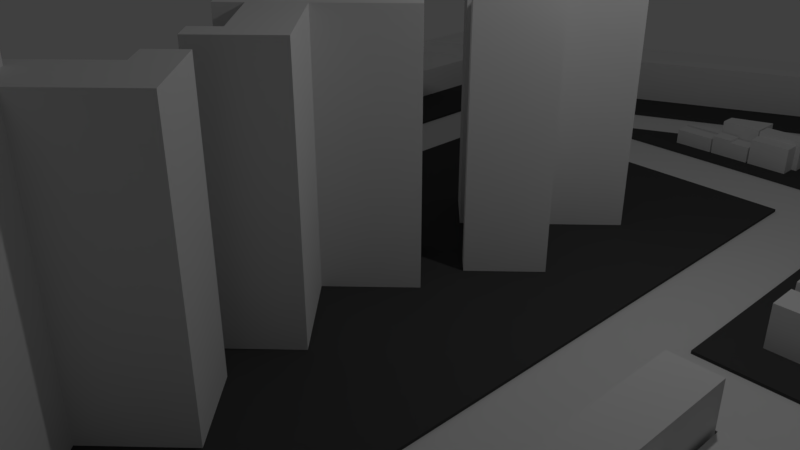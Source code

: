 # Source: street_layout2.blend  (saved by Blender 2.79.0; exported with 4.5.12 LTS)
import bpy
from mathutils import Matrix  # noqa: F401  (used for matrix-valued properties, if any)

bpy.ops.wm.read_factory_settings(use_empty=True)
scene = bpy.context.scene
scene.name = 'Scene'

# ---- collections
col_collection_1 = bpy.data.collections.new('Collection 1'); scene.collection.children.link(col_collection_1)

# ---- materials (node trees are filled in below, after node groups)
mat_material_001 = bpy.data.materials.new('Material.001')
mat_material_001.alpha_threshold = 0.0
mat_material_001.use_transparent_shadow = False
mat_material_001.diffuse_color = (0.06998, 0.06998, 0.06998, 1.0)
mat_material_001.roughness = 0.5
mat_material_002 = bpy.data.materials.new('Material.002')
mat_material_002.alpha_threshold = 0.0
mat_material_002.use_transparent_shadow = False
mat_material_002.diffuse_color = (0.06998, 0.06998, 0.06998, 1.0)
mat_material_002.roughness = 0.5
mat_material_003 = bpy.data.materials.new('Material.003')
mat_material_003.alpha_threshold = 0.0
mat_material_003.use_transparent_shadow = False
mat_material_003.diffuse_color = (0.06998, 0.06998, 0.06998, 1.0)
mat_material_003.roughness = 0.5
mat_material_004 = bpy.data.materials.new('Material.004')
mat_material_004.alpha_threshold = 0.0
mat_material_004.use_transparent_shadow = False
mat_material_004.diffuse_color = (0.06998, 0.06998, 0.06998, 1.0)
mat_material_004.roughness = 0.5
mat_material_005 = bpy.data.materials.new('Material.005')
mat_material_005.alpha_threshold = 0.0
mat_material_005.use_transparent_shadow = False
mat_material_005.diffuse_color = (0.06998, 0.06998, 0.06998, 1.0)
mat_material_005.roughness = 0.5
mat_material_006 = bpy.data.materials.new('Material.006')
mat_material_006.alpha_threshold = 0.0
mat_material_006.use_transparent_shadow = False
mat_material_006.diffuse_color = (0.06998, 0.06998, 0.06998, 1.0)
mat_material_006.roughness = 0.5
mat_material_007 = bpy.data.materials.new('Material.007')
mat_material_007.alpha_threshold = 0.0
mat_material_007.use_transparent_shadow = False
mat_material_007.diffuse_color = (0.06998, 0.06998, 0.06998, 1.0)
mat_material_007.roughness = 0.5
mat_material_008 = bpy.data.materials.new('Material.008')
mat_material_008.alpha_threshold = 0.0
mat_material_008.use_transparent_shadow = False
mat_material_008.diffuse_color = (0.06998, 0.06998, 0.06998, 1.0)
mat_material_008.roughness = 0.5
mat_material_009 = bpy.data.materials.new('Material.009')
mat_material_009.alpha_threshold = 0.0
mat_material_009.use_transparent_shadow = False
mat_material_009.diffuse_color = (0.06998, 0.06998, 0.06998, 1.0)
mat_material_009.roughness = 0.5
mat_material = bpy.data.materials.new('Material')
mat_material.alpha_threshold = 0.0
mat_material.use_transparent_shadow = False
mat_material.roughness = 0.5
mat_material.line_color = (0.0, 0.0, 0.0, 1.0)
mat_material_013 = bpy.data.materials.new('Material.013')
mat_material_013.alpha_threshold = 0.0
mat_material_013.use_transparent_shadow = False
mat_material_013.diffuse_color = (0.06998, 0.06998, 0.06998, 1.0)
mat_material_013.roughness = 0.5
mat_material_015 = bpy.data.materials.new('Material.015')
mat_material_015.alpha_threshold = 0.0
mat_material_015.use_transparent_shadow = False
mat_material_015.diffuse_color = (0.06998, 0.06998, 0.06998, 1.0)
mat_material_015.roughness = 0.5
mat_material_017 = bpy.data.materials.new('Material.017')
mat_material_017.alpha_threshold = 0.0
mat_material_017.use_transparent_shadow = False
mat_material_017.roughness = 0.5

# ---- material node trees

# ---- world
world_world = bpy.data.worlds.new('World'); scene.world = world_world
world_world.color = (0.05088, 0.05088, 0.05088)
world_world.use_sun_shadow = False
world_world.sun_shadow_jitter_overblur = 0.0
world_world.cycles.sampling_method = 'MANUAL'

# ---- cameras
cam_camera = bpy.data.cameras.new('Camera')
cam_camera.clip_end = 100.0
cam_camera.lens = 35.0
cam_camera.sensor_width = 32.0
cam_camera.sensor_height = 18.0
cam_camera.ortho_scale = 7.314
cam_camera.dof.focus_distance = 0.0
cam_camera.dof.aperture_fstop = 128.0

# ---- lights
light_lamp = bpy.data.lights.new('Lamp', 'POINT')
light_lamp.transmission_factor = 0.0
light_lamp.cutoff_distance = 30.0
light_lamp.energy = 100.0
light_lamp.shadow_buffer_clip_start = 1.001
light_lamp.shadow_soft_size = 0.1
light_lamp.shadow_maximum_resolution = 0.006
light_lamp.use_absolute_resolution = True

# ---- meshes
me_cube_027 = bpy.data.meshes.new('Cube.027')
me_cube_027.from_pydata([(0.0, -1.0, -1.0), (0.0, -1.0, 0.0), (0.0, 1.0, -1.0), (0.0, 1.0, 0.0), (1.0, -1.0, -1.0), (1.0, -1.0, 0.0), (1.0, 1.0, -1.0), (1.0, 1.0, 0.0)], [], [(0, 1, 3, 2), (2, 3, 7, 6), (6, 7, 5, 4), (4, 5, 1, 0), (2, 6, 4, 0), (7, 3, 1, 5)])
me_cube_027.use_remesh_preserve_volume = False
me_cube_027.use_remesh_preserve_attributes = False
me_cube_027.use_mirror_vertex_groups = False
me_cube_027.update()
me_cube_001 = bpy.data.meshes.new('Cube.001')
me_cube_001.from_pydata([(-1.0, -1.0, -1.0), (-1.0, -1.0, 1.0), (-1.0, 1.0, -1.0), (-1.0, 1.0, 1.0), (1.0, -1.0, -1.0), (1.0, -1.0, 1.0), (1.0, 1.0, -1.0), (1.0, 1.0, 1.0)], [], [(0, 1, 3, 2), (2, 3, 7, 6), (6, 7, 5, 4), (4, 5, 1, 0), (2, 6, 4, 0), (7, 3, 1, 5)])
me_cube_001.materials.append(mat_material_001)
me_cube_001.use_remesh_preserve_volume = False
me_cube_001.use_remesh_preserve_attributes = False
me_cube_001.use_mirror_vertex_groups = False
me_cube_001.update()
me_plane = bpy.data.meshes.new('Plane')
me_plane.from_pydata([(-1.0, -1.0, 0.0), (1.0, -1.0, 0.0), (-1.0, 0.5801, 0.0), (1.0, 1.0, 0.0)], [], [(0, 1, 3, 2)])
me_plane.use_remesh_preserve_volume = False
me_plane.use_remesh_preserve_attributes = False
me_plane.use_mirror_vertex_groups = False
me_plane.update()
me_cube_002 = bpy.data.meshes.new('Cube.002')
me_cube_002.from_pydata([(-1.0, -1.0, -1.0), (-1.0, -1.0, 1.0), (-1.0, 1.0, -1.0), (-1.0, 1.0, 1.0), (1.0, -1.0, -1.0), (1.0, -1.0, 1.0), (1.0, 1.0, -1.0), (1.0, 1.0, 1.0)], [], [(0, 1, 3, 2), (2, 3, 7, 6), (6, 7, 5, 4), (4, 5, 1, 0), (2, 6, 4, 0), (7, 3, 1, 5)])
me_cube_002.materials.append(mat_material_002)
me_cube_002.use_remesh_preserve_volume = False
me_cube_002.use_remesh_preserve_attributes = False
me_cube_002.use_mirror_vertex_groups = False
me_cube_002.update()
me_cube_003 = bpy.data.meshes.new('Cube.003')
me_cube_003.from_pydata([(-1.0, -2.5, -1.0), (-1.0, -2.5, 1.0), (-1.0, 1.0, -1.0), (-1.0, 1.0, 1.0), (1.0, -2.5, -1.0), (1.0, -2.5, 1.0), (1.0, 1.0, -1.0), (1.0, 1.0, 1.0)], [], [(0, 1, 3, 2), (2, 3, 7, 6), (6, 7, 5, 4), (4, 5, 1, 0), (2, 6, 4, 0), (7, 3, 1, 5)])
me_cube_003.materials.append(mat_material_003)
me_cube_003.use_remesh_preserve_volume = False
me_cube_003.use_remesh_preserve_attributes = False
me_cube_003.use_mirror_vertex_groups = False
me_cube_003.update()
me_cube_004 = bpy.data.meshes.new('Cube.004')
me_cube_004.from_pydata([(-1.0, -1.0, -1.0), (-1.0, -1.0, 1.0), (-1.0, 0.2006, -1.0), (-1.0, 0.2006, 1.0), (1.0, -1.0, -1.0), (1.0, -1.0, 1.0), (1.0, 0.7006, -1.0), (1.0, 0.7006, 1.0)], [], [(0, 1, 3, 2), (2, 3, 7, 6), (6, 7, 5, 4), (4, 5, 1, 0), (2, 6, 4, 0), (7, 3, 1, 5)])
me_cube_004.materials.append(mat_material_004)
me_cube_004.use_remesh_preserve_volume = False
me_cube_004.use_remesh_preserve_attributes = False
me_cube_004.use_mirror_vertex_groups = False
me_cube_004.update()
me_cube_005 = bpy.data.meshes.new('Cube.005')
me_cube_005.from_pydata([(-1.0, -1.0, -1.0), (-1.0, -1.0, 1.0), (-1.0, 0.9224, -1.0), (-1.0, 0.9224, 1.0), (1.0, -1.0, -1.0), (1.0, -1.0, 1.0), (1.0, 0.9224, -1.0), (1.0, 0.9224, 1.0)], [], [(0, 1, 3, 2), (2, 3, 7, 6), (6, 7, 5, 4), (4, 5, 1, 0), (2, 6, 4, 0), (7, 3, 1, 5)])
me_cube_005.materials.append(mat_material_005)
me_cube_005.use_remesh_preserve_volume = False
me_cube_005.use_remesh_preserve_attributes = False
me_cube_005.use_mirror_vertex_groups = False
me_cube_005.update()
me_cube_006 = bpy.data.meshes.new('Cube.006')
me_cube_006.from_pydata([(-3.0, -1.0, -1.0), (-3.0, -1.0, 1.0), (1.0, -1.0, -1.0), (1.0, -1.0, 1.0), (1.0, 0.0, -1.0), (1.0, 0.0, 1.0)], [], [(4, 5, 3, 2), (2, 3, 1, 0), (0, 4, 2), (5, 1, 3), (1, 5, 4, 0)])
me_cube_006.materials.append(mat_material_006)
me_cube_006.use_remesh_preserve_volume = False
me_cube_006.use_remesh_preserve_attributes = False
me_cube_006.use_mirror_vertex_groups = False
me_cube_006.update()
me_cube_007 = bpy.data.meshes.new('Cube.007')
me_cube_007.from_pydata([(-1.0, -1.0, -1.0), (-1.0, -1.0, 1.0), (-1.0, 1.0, -1.0), (-1.0, 1.0, 1.0), (1.5, -1.0, -1.0), (1.5, -1.0, 1.0), (1.5, 1.0, -1.0), (1.5, 1.0, 1.0)], [], [(0, 1, 3, 2), (2, 3, 7, 6), (6, 7, 5, 4), (4, 5, 1, 0), (2, 6, 4, 0), (7, 3, 1, 5)])
me_cube_007.materials.append(mat_material_007)
me_cube_007.use_remesh_preserve_volume = False
me_cube_007.use_remesh_preserve_attributes = False
me_cube_007.use_mirror_vertex_groups = False
me_cube_007.update()
me_cube_008 = bpy.data.meshes.new('Cube.008')
me_cube_008.from_pydata([(-1.0, -1.0, -1.0), (-1.0, -1.0, 1.0), (-1.0, 1.0, -1.0), (-1.0, 1.0, 1.0), (1.0, -1.0, -1.0), (1.0, -1.0, 1.0), (1.0, 1.0, -1.0), (1.0, 1.0, 1.0)], [], [(0, 1, 3, 2), (2, 3, 7, 6), (6, 7, 5, 4), (4, 5, 1, 0), (2, 6, 4, 0), (7, 3, 1, 5)])
me_cube_008.materials.append(mat_material_008)
me_cube_008.use_remesh_preserve_volume = False
me_cube_008.use_remesh_preserve_attributes = False
me_cube_008.use_mirror_vertex_groups = False
me_cube_008.update()
me_cube_009 = bpy.data.meshes.new('Cube.009')
me_cube_009.from_pydata([(-1.0, -1.0, -1.0), (-1.0, -1.0, 1.0), (-1.0, 1.0, -1.0), (-1.0, 1.0, 1.0), (1.0, -1.0, -1.0), (1.0, -1.0, 1.0), (1.0, 1.0, -1.0), (1.0, 1.0, 1.0)], [], [(0, 1, 3, 2), (2, 3, 7, 6), (6, 7, 5, 4), (4, 5, 1, 0), (2, 6, 4, 0), (7, 3, 1, 5)])
me_cube_009.materials.append(mat_material_009)
me_cube_009.use_remesh_preserve_volume = False
me_cube_009.use_remesh_preserve_attributes = False
me_cube_009.use_mirror_vertex_groups = False
me_cube_009.update()
me_cube_010 = bpy.data.meshes.new('Cube.010')
me_cube_010.from_pydata([(-1.0, -0.6408, -20.4), (-1.0, -0.6408, 1.0), (-1.0, 0.7989, -20.4), (-1.0, 0.7989, 1.0), (0.08, -0.6408, -20.4), (0.08, -0.6408, 1.0), (0.08, 0.7989, -20.4), (0.08, 0.7989, 1.0)], [], [(0, 1, 3, 2), (2, 3, 7, 6), (6, 7, 5, 4), (4, 5, 1, 0), (2, 6, 4, 0), (7, 3, 1, 5)])
me_cube_010.materials.append(mat_material)
me_cube_010.use_remesh_preserve_volume = False
me_cube_010.use_remesh_preserve_attributes = False
me_cube_010.use_mirror_vertex_groups = False
me_cube_010.update()
me_cube_012 = bpy.data.meshes.new('Cube.012')
me_cube_012.from_pydata([(-1.0, -0.7605, -1.0), (-1.0, -0.7605, 1.0), (-6.829, 0.6762, -1.0), (-6.829, 0.6762, 1.0), (1.0, -0.7605, -1.0), (1.0, -0.7605, 1.0), (-4.829, 0.6762, -1.0), (-4.829, 0.6762, 1.0)], [], [(0, 1, 3, 2), (2, 3, 7, 6), (6, 7, 5, 4), (4, 5, 1, 0), (2, 6, 4, 0), (7, 3, 1, 5)])
me_cube_012.materials.append(mat_material_005)
me_cube_012.use_remesh_preserve_volume = False
me_cube_012.use_remesh_preserve_attributes = False
me_cube_012.use_mirror_vertex_groups = False
me_cube_012.update()
me_cube_013 = bpy.data.meshes.new('Cube.013')
me_cube_013.from_pydata([(-1.0, -0.9339, -1.0), (-1.0, -0.9339, 1.0), (-1.0, 0.3613, -1.0), (-1.0, 0.3613, 1.0), (1.0, -0.9339, -1.0), (1.0, -0.9339, 1.0), (1.0, 0.4303, -1.0), (1.0, 0.4303, 1.0)], [], [(0, 1, 3, 2), (2, 3, 7, 6), (6, 7, 5, 4), (4, 5, 1, 0), (2, 6, 4, 0), (7, 3, 1, 5)])
me_cube_013.materials.append(mat_material_013)
me_cube_013.use_remesh_preserve_volume = False
me_cube_013.use_remesh_preserve_attributes = False
me_cube_013.use_mirror_vertex_groups = False
me_cube_013.update()
me_cube_028 = bpy.data.meshes.new('Cube.028')
me_cube_028.from_pydata([(0.0, -1.0, -1.0), (0.0, -1.0, 0.0), (0.0, 1.0, -1.0), (0.0, 1.0, 0.0), (1.0, -1.0, -1.0), (1.0, -1.0, 0.0), (1.0, 1.0, -1.0), (1.0, 1.0, 0.0)], [], [(0, 1, 3, 2), (2, 3, 7, 6), (6, 7, 5, 4), (4, 5, 1, 0), (2, 6, 4, 0), (7, 3, 1, 5)])
me_cube_028.use_remesh_preserve_volume = False
me_cube_028.use_remesh_preserve_attributes = False
me_cube_028.use_mirror_vertex_groups = False
me_cube_028.update()
me_cube_029 = bpy.data.meshes.new('Cube.029')
me_cube_029.from_pydata([(0.0, -1.0, -1.0), (0.0, -1.0, 0.0), (0.0, 1.0, -1.0), (0.0, 1.0, 0.0), (1.0, -1.0, -1.0), (1.0, -1.0, 0.0), (1.0, 1.0, -1.0), (1.0, 1.0, 0.0)], [], [(0, 1, 3, 2), (2, 3, 7, 6), (6, 7, 5, 4), (4, 5, 1, 0), (2, 6, 4, 0), (7, 3, 1, 5)])
me_cube_029.use_remesh_preserve_volume = False
me_cube_029.use_remesh_preserve_attributes = False
me_cube_029.use_mirror_vertex_groups = False
me_cube_029.update()
me_cube_030 = bpy.data.meshes.new('Cube.030')
me_cube_030.from_pydata([(0.0, -1.0, -1.0), (0.0, -1.0, 0.0), (0.0, 1.0, -1.0), (0.0, 1.0, 0.0), (1.0, -1.0, -1.0), (1.0, -1.0, 0.0), (1.0, 1.0, -1.0), (1.0, 1.0, 0.0)], [], [(0, 1, 3, 2), (2, 3, 7, 6), (6, 7, 5, 4), (4, 5, 1, 0), (2, 6, 4, 0), (7, 3, 1, 5)])
me_cube_030.use_remesh_preserve_volume = False
me_cube_030.use_remesh_preserve_attributes = False
me_cube_030.use_mirror_vertex_groups = False
me_cube_030.update()
me_cube_031 = bpy.data.meshes.new('Cube.031')
me_cube_031.from_pydata([(0.0, -1.0, -1.0), (0.0, -1.0, 0.0), (0.0, 1.0, -1.0), (0.0, 1.0, 0.0), (1.0, -1.0, -1.0), (1.0, -1.0, 0.0), (1.0, 1.0, -1.0), (1.0, 1.0, 0.0)], [], [(0, 1, 3, 2), (2, 3, 7, 6), (6, 7, 5, 4), (4, 5, 1, 0), (2, 6, 4, 0), (7, 3, 1, 5)])
me_cube_031.use_remesh_preserve_volume = False
me_cube_031.use_remesh_preserve_attributes = False
me_cube_031.use_mirror_vertex_groups = False
me_cube_031.update()
me_cube_032 = bpy.data.meshes.new('Cube.032')
me_cube_032.from_pydata([(0.0, -1.0, -1.0), (0.0, -1.0, 0.0), (0.0, 1.0, -1.0), (0.0, 1.0, 0.0), (1.0, -1.0, -1.0), (1.0, -1.0, 0.0), (1.0, 1.0, -1.0), (1.0, 1.0, 0.0)], [], [(0, 1, 3, 2), (2, 3, 7, 6), (6, 7, 5, 4), (4, 5, 1, 0), (2, 6, 4, 0), (7, 3, 1, 5)])
me_cube_032.use_remesh_preserve_volume = False
me_cube_032.use_remesh_preserve_attributes = False
me_cube_032.use_mirror_vertex_groups = False
me_cube_032.update()
me_cube_033 = bpy.data.meshes.new('Cube.033')
me_cube_033.from_pydata([(0.0, -1.0, -1.0), (0.0, -1.0, 0.0), (0.0, 1.0, -1.0), (0.0, 1.0, 0.0), (1.0, -1.0, -1.0), (1.0, -1.0, 0.0), (1.0, 1.0, -1.0), (1.0, 1.0, 0.0)], [], [(0, 1, 3, 2), (2, 3, 7, 6), (6, 7, 5, 4), (4, 5, 1, 0), (2, 6, 4, 0), (7, 3, 1, 5)])
me_cube_033.use_remesh_preserve_volume = False
me_cube_033.use_remesh_preserve_attributes = False
me_cube_033.use_mirror_vertex_groups = False
me_cube_033.update()
me_cube_034 = bpy.data.meshes.new('Cube.034')
me_cube_034.from_pydata([(0.0, -1.0, -1.0), (0.0, -1.0, 0.0), (0.0, 1.0, -1.0), (0.0, 1.0, 0.0), (1.0, -1.0, -1.0), (1.0, -1.0, 0.0), (1.0, 1.0, -1.0), (1.0, 1.0, 0.0)], [], [(0, 1, 3, 2), (2, 3, 7, 6), (6, 7, 5, 4), (4, 5, 1, 0), (2, 6, 4, 0), (7, 3, 1, 5)])
me_cube_034.use_remesh_preserve_volume = False
me_cube_034.use_remesh_preserve_attributes = False
me_cube_034.use_mirror_vertex_groups = False
me_cube_034.update()
me_cube_035 = bpy.data.meshes.new('Cube.035')
me_cube_035.from_pydata([(0.0, -1.0, -1.0), (0.0, -1.0, 0.0), (0.0, 1.0, -1.0), (0.0, 1.0, 0.0), (1.0, -1.0, -1.0), (1.0, -1.0, 0.0), (1.0, 1.0, -1.0), (1.0, 1.0, 0.0)], [], [(0, 1, 3, 2), (2, 3, 7, 6), (6, 7, 5, 4), (4, 5, 1, 0), (2, 6, 4, 0), (7, 3, 1, 5)])
me_cube_035.use_remesh_preserve_volume = False
me_cube_035.use_remesh_preserve_attributes = False
me_cube_035.use_mirror_vertex_groups = False
me_cube_035.update()
me_cube_036 = bpy.data.meshes.new('Cube.036')
me_cube_036.from_pydata([(0.0, -1.0, -1.0), (0.0, -1.0, 0.0), (0.0, 1.0, -1.0), (0.0, 1.0, 0.0), (1.0, -1.0, -1.0), (1.0, -1.0, 0.0), (1.0, 1.0, -1.0), (1.0, 1.0, 0.0)], [], [(0, 1, 3, 2), (2, 3, 7, 6), (6, 7, 5, 4), (4, 5, 1, 0), (2, 6, 4, 0), (7, 3, 1, 5)])
me_cube_036.use_remesh_preserve_volume = False
me_cube_036.use_remesh_preserve_attributes = False
me_cube_036.use_mirror_vertex_groups = False
me_cube_036.update()
me_cube_037 = bpy.data.meshes.new('Cube.037')
me_cube_037.from_pydata([(0.0, -1.0, -1.0), (0.0, -1.0, 0.0), (0.0, 1.0, -1.0), (0.0, 1.0, 0.0), (1.0, -1.0, -1.0), (1.0, -1.0, 0.0), (1.0, 1.0, -1.0), (1.0, 1.0, 0.0)], [], [(0, 1, 3, 2), (2, 3, 7, 6), (6, 7, 5, 4), (4, 5, 1, 0), (2, 6, 4, 0), (7, 3, 1, 5)])
me_cube_037.use_remesh_preserve_volume = False
me_cube_037.use_remesh_preserve_attributes = False
me_cube_037.use_mirror_vertex_groups = False
me_cube_037.update()
me_cube_038 = bpy.data.meshes.new('Cube.038')
me_cube_038.from_pydata([(0.0, -1.0, -1.0), (0.0, -1.0, 0.0), (0.0, 1.0, -1.0), (0.0, 1.0, 0.0), (1.0, -1.0, -1.0), (1.0, -1.0, 0.0), (1.0, 1.0, -1.0), (1.0, 1.0, 0.0)], [], [(0, 1, 3, 2), (2, 3, 7, 6), (6, 7, 5, 4), (4, 5, 1, 0), (2, 6, 4, 0), (7, 3, 1, 5)])
me_cube_038.use_remesh_preserve_volume = False
me_cube_038.use_remesh_preserve_attributes = False
me_cube_038.use_mirror_vertex_groups = False
me_cube_038.update()
me_cube_039 = bpy.data.meshes.new('Cube.039')
me_cube_039.from_pydata([(0.0, -1.0, -1.0), (0.0, -1.0, 0.0), (0.0, 1.0, -1.0), (0.0, 1.0, 0.0), (1.0, -1.0, -1.0), (1.0, -1.0, 0.0), (1.0, 1.0, -1.0), (1.0, 1.0, 0.0)], [], [(0, 1, 3, 2), (2, 3, 7, 6), (6, 7, 5, 4), (4, 5, 1, 0), (2, 6, 4, 0), (7, 3, 1, 5)])
me_cube_039.use_remesh_preserve_volume = False
me_cube_039.use_remesh_preserve_attributes = False
me_cube_039.use_mirror_vertex_groups = False
me_cube_039.update()
me_cube_040 = bpy.data.meshes.new('Cube.040')
me_cube_040.from_pydata([(0.0, -1.0, -1.0), (0.0, -1.0, 0.0), (0.0, 1.0, -1.0), (0.0, 1.0, 0.0), (1.0, -1.0, -1.0), (1.0, -1.0, 0.0), (1.0, 1.0, -1.0), (1.0, 1.0, 0.0)], [], [(0, 1, 3, 2), (2, 3, 7, 6), (6, 7, 5, 4), (4, 5, 1, 0), (2, 6, 4, 0), (7, 3, 1, 5)])
me_cube_040.use_remesh_preserve_volume = False
me_cube_040.use_remesh_preserve_attributes = False
me_cube_040.use_mirror_vertex_groups = False
me_cube_040.update()
me_cube_011 = bpy.data.meshes.new('Cube.011')
me_cube_011.from_pydata([(0.0, -1.0, -1.0), (0.0, -1.0, 0.0), (0.0, 1.0, -1.0), (0.0, 1.0, 0.0), (1.0, -1.0, -1.0), (1.0, -1.0, 0.0), (1.0, 1.0, -1.0), (1.0, 1.0, 0.0), (0.0, 0.0, 0.0), (0.5, 1.0, 0.0), (1.0, 0.0, 0.0), (0.5, -1.0, 0.0), (0.5, 0.0, 0.0), (0.0, 0.0, 0.9648), (0.0, 1.0, 0.9648), (0.5, -1.0, 0.9648), (0.0, -1.0, 0.9648), (0.5, 1.0, 0.9648), (0.5, 0.0, 0.9648), (0.5, 1.0, 0.9648), (1.0, 1.0, 0.9648), (1.0, 0.0, 0.9648), (0.5, 0.0, 0.9648)], [], [(0, 1, 8, 3, 2), (2, 3, 9, 7, 6), (6, 7, 10, 5, 4), (4, 5, 11, 1, 0), (2, 6, 4, 0), (8, 1, 16, 13), (10, 12, 11, 5), (12, 10, 21, 22), (11, 12, 18, 15), (18, 13, 16, 15), (17, 14, 13, 18), (12, 9, 17, 18), (3, 8, 13, 14), (9, 3, 14, 17), (1, 11, 15, 16), (20, 19, 22, 21), (7, 9, 19, 20), (10, 7, 20, 21), (9, 12, 22, 19)])
me_cube_011.use_remesh_preserve_volume = False
me_cube_011.use_remesh_preserve_attributes = False
me_cube_011.use_mirror_vertex_groups = False
me_cube_011.update()
me_cube_015 = bpy.data.meshes.new('Cube.015')
me_cube_015.from_pydata([(0.0, -1.0, -1.0), (0.0, -1.0, 0.0), (0.0, 1.0, -1.0), (0.0, 1.0, 0.0), (1.0, -1.0, -1.0), (1.0, -1.0, 0.0), (1.0, 1.0, -1.0), (1.0, 1.0, 0.0)], [], [(0, 1, 3, 2), (2, 3, 7, 6), (6, 7, 5, 4), (4, 5, 1, 0), (2, 6, 4, 0), (7, 3, 1, 5)])
me_cube_015.use_remesh_preserve_volume = False
me_cube_015.use_remesh_preserve_attributes = False
me_cube_015.use_mirror_vertex_groups = False
me_cube_015.update()
me_cube_016 = bpy.data.meshes.new('Cube.016')
me_cube_016.from_pydata([(0.0, 0.2506, -1.0), (0.0, 0.2506, 0.0), (0.0, 1.0, -1.0), (0.0, 1.0, 0.0), (1.0, 0.2506, -1.0), (1.0, 0.2506, 0.0), (1.0, 1.0, -1.0), (1.0, 1.0, 0.0)], [], [(0, 1, 3, 2), (2, 3, 7, 6), (6, 7, 5, 4), (4, 5, 1, 0), (2, 6, 4, 0), (7, 3, 1, 5)])
me_cube_016.use_remesh_preserve_volume = False
me_cube_016.use_remesh_preserve_attributes = False
me_cube_016.use_mirror_vertex_groups = False
me_cube_016.update()
me_cube_017 = bpy.data.meshes.new('Cube.017')
me_cube_017.from_pydata([(0.0, 0.2584, -1.0), (0.0, 0.2584, 0.3585), (0.0, 1.0, -1.0), (0.0, 1.0, 0.3585), (1.0, 0.2584, -1.0), (1.0, 0.2584, 0.3585), (1.0, 1.0, -1.0), (1.0, 1.0, 0.3585)], [], [(0, 1, 3, 2), (2, 3, 7, 6), (6, 7, 5, 4), (4, 5, 1, 0), (2, 6, 4, 0), (7, 3, 1, 5)])
me_cube_017.use_remesh_preserve_volume = False
me_cube_017.use_remesh_preserve_attributes = False
me_cube_017.use_mirror_vertex_groups = False
me_cube_017.update()
me_cube_018 = bpy.data.meshes.new('Cube.018')
me_cube_018.from_pydata([(0.0, -1.0, -1.0), (0.0, -1.0, 0.0), (0.0, 0.5437, -1.0), (0.0, 0.5437, 0.0), (1.0, -1.0, -1.0), (1.0, -1.0, 0.0), (1.0, 0.5437, -1.0), (1.0, 0.5437, 0.0)], [], [(0, 1, 3, 2), (2, 3, 7, 6), (6, 7, 5, 4), (4, 5, 1, 0), (2, 6, 4, 0), (7, 3, 1, 5)])
me_cube_018.use_remesh_preserve_volume = False
me_cube_018.use_remesh_preserve_attributes = False
me_cube_018.use_mirror_vertex_groups = False
me_cube_018.update()
me_cube_019 = bpy.data.meshes.new('Cube.019')
me_cube_019.from_pydata([(0.3197, -0.9362, -1.0), (0.3197, -0.9362, -0.09739), (0.3197, 1.0, -1.0), (0.3197, 1.0, -0.09739), (1.0, -0.9362, -1.0), (1.0, -0.9362, -0.09739), (1.0, 1.0, -1.0), (1.0, 1.0, -0.09739)], [], [(0, 1, 3, 2), (2, 3, 7, 6), (6, 7, 5, 4), (4, 5, 1, 0), (2, 6, 4, 0), (7, 3, 1, 5)])
me_cube_019.use_remesh_preserve_volume = False
me_cube_019.use_remesh_preserve_attributes = False
me_cube_019.use_mirror_vertex_groups = False
me_cube_019.update()
me_cube_041 = bpy.data.meshes.new('Cube.041')
me_cube_041.from_pydata([(0.0, -1.0, -1.0), (0.0, -1.0, 0.2002), (0.0, 1.0, -1.0), (0.0, 1.0, 0.2002), (1.0, -1.0, -1.0), (1.0, -1.0, 0.2002), (1.0, 1.0, -1.0), (1.0, 1.0, 0.2002)], [], [(0, 1, 3, 2), (2, 3, 7, 6), (6, 7, 5, 4), (4, 5, 1, 0), (2, 6, 4, 0), (7, 3, 1, 5)])
me_cube_041.use_remesh_preserve_volume = False
me_cube_041.use_remesh_preserve_attributes = False
me_cube_041.use_mirror_vertex_groups = False
me_cube_041.update()
me_cube_020 = bpy.data.meshes.new('Cube.020')
me_cube_020.from_pydata([(0.0, -1.0, -1.0), (0.0, -1.0, 0.0), (0.0, 1.0, -1.0), (0.0, 1.0, 0.0), (1.0, -1.0, -1.0), (1.0, -1.0, 0.0), (1.0, 1.0, -1.0), (1.0, 1.0, 0.0)], [], [(0, 1, 3, 2), (2, 3, 7, 6), (6, 7, 5, 4), (4, 5, 1, 0), (2, 6, 4, 0), (7, 3, 1, 5)])
me_cube_020.use_remesh_preserve_volume = False
me_cube_020.use_remesh_preserve_attributes = False
me_cube_020.use_mirror_vertex_groups = False
me_cube_020.update()
me_cube_043 = bpy.data.meshes.new('Cube.043')
me_cube_043.from_pydata([(0.0, -1.0, -1.0), (0.0, -1.0, 0.0), (0.0, 1.0, -1.0), (0.0, 1.0, 0.0), (1.0, -1.0, -1.0), (1.0, -1.0, 0.0), (1.0, 1.0, -1.0), (1.0, 1.0, 0.0)], [], [(0, 1, 3, 2), (2, 3, 7, 6), (6, 7, 5, 4), (4, 5, 1, 0), (2, 6, 4, 0), (7, 3, 1, 5)])
me_cube_043.use_remesh_preserve_volume = False
me_cube_043.use_remesh_preserve_attributes = False
me_cube_043.use_mirror_vertex_groups = False
me_cube_043.update()
me_cube_042 = bpy.data.meshes.new('Cube.042')
me_cube_042.from_pydata([(0.0, -1.0, -1.0), (0.0, -1.0, 1.001), (0.0, 1.0, -1.0), (0.0, 1.0, 1.001), (1.114, -1.0, -1.0), (1.114, -1.0, 1.001), (1.114, 1.0, -1.0), (1.114, 1.0, 1.001)], [], [(0, 1, 3, 2), (2, 3, 7, 6), (6, 7, 5, 4), (4, 5, 1, 0), (2, 6, 4, 0), (7, 3, 1, 5)])
me_cube_042.use_remesh_preserve_volume = False
me_cube_042.use_remesh_preserve_attributes = False
me_cube_042.use_mirror_vertex_groups = False
me_cube_042.update()
me_cube_044 = bpy.data.meshes.new('Cube.044')
me_cube_044.from_pydata([(0.0, -1.0, -1.0), (0.0, -1.0, 0.1149), (0.0, 1.0, -1.0), (0.0, 1.0, 0.1149), (1.0, -1.0, -1.0), (1.0, -1.0, 0.1149), (1.0, 1.0, -1.0), (1.0, 1.0, 0.1149)], [], [(0, 1, 3, 2), (2, 3, 7, 6), (6, 7, 5, 4), (4, 5, 1, 0), (2, 6, 4, 0), (7, 3, 1, 5)])
me_cube_044.use_remesh_preserve_volume = False
me_cube_044.use_remesh_preserve_attributes = False
me_cube_044.use_mirror_vertex_groups = False
me_cube_044.update()
me_cube_045 = bpy.data.meshes.new('Cube.045')
me_cube_045.from_pydata([(0.0, -1.0, -1.0), (0.0, -1.0, 0.5799), (0.0, -0.6066, -1.0), (0.0, -0.6066, 0.5799), (1.0, -1.0, -1.0), (1.0, -1.0, 0.5799), (1.0, -0.6066, -1.0), (1.0, -0.6066, 0.5799)], [], [(0, 1, 3, 2), (2, 3, 7, 6), (6, 7, 5, 4), (4, 5, 1, 0), (2, 6, 4, 0), (7, 3, 1, 5)])
me_cube_045.use_remesh_preserve_volume = False
me_cube_045.use_remesh_preserve_attributes = False
me_cube_045.use_mirror_vertex_groups = False
me_cube_045.update()
me_cube_046 = bpy.data.meshes.new('Cube.046')
me_cube_046.from_pydata([(0.1143, -1.0, -1.0), (0.1143, -1.0, 0.5229), (0.1143, 1.0, -1.0), (0.1143, 1.0, 0.5229), (1.0, -1.0, -1.0), (1.0, -1.0, 0.5229), (1.0, 1.0, -1.0), (1.0, 1.0, 0.5229)], [], [(0, 1, 3, 2), (2, 3, 7, 6), (6, 7, 5, 4), (4, 5, 1, 0), (2, 6, 4, 0), (7, 3, 1, 5)])
me_cube_046.use_remesh_preserve_volume = False
me_cube_046.use_remesh_preserve_attributes = False
me_cube_046.use_mirror_vertex_groups = False
me_cube_046.update()
me_cube_047 = bpy.data.meshes.new('Cube.047')
me_cube_047.from_pydata([(0.0, 0.2584, -1.0), (0.0, 0.2584, 0.3585), (0.0, 1.0, -1.0), (0.0, 1.0, 0.3585), (1.0, 0.2584, -1.0), (1.0, 0.2584, 0.3585), (1.0, 1.0, -1.0), (1.0, 1.0, 0.3585)], [], [(0, 1, 3, 2), (2, 3, 7, 6), (6, 7, 5, 4), (4, 5, 1, 0), (2, 6, 4, 0), (7, 3, 1, 5)])
me_cube_047.use_remesh_preserve_volume = False
me_cube_047.use_remesh_preserve_attributes = False
me_cube_047.use_mirror_vertex_groups = False
me_cube_047.update()
me_cube_048 = bpy.data.meshes.new('Cube.048')
me_cube_048.from_pydata([(0.3116, 0.2584, -1.0), (0.3116, 0.2584, 0.3585), (0.3116, 1.0, -1.0), (0.3116, 1.0, 0.3585), (1.0, 0.2584, -1.0), (1.0, 0.2584, 0.3585), (1.0, 1.0, -1.0), (1.0, 1.0, 0.3585)], [], [(0, 1, 3, 2), (2, 3, 7, 6), (6, 7, 5, 4), (4, 5, 1, 0), (2, 6, 4, 0), (7, 3, 1, 5)])
me_cube_048.use_remesh_preserve_volume = False
me_cube_048.use_remesh_preserve_attributes = False
me_cube_048.use_mirror_vertex_groups = False
me_cube_048.update()
me_cube_049 = bpy.data.meshes.new('Cube.049')
me_cube_049.from_pydata([(0.0, 0.2506, -1.0), (0.0, 0.2506, 0.0), (0.0, 1.0, -1.0), (0.0, 1.0, 0.0), (0.7762, 0.2506, -1.0), (0.7762, 0.2506, 0.0), (0.7762, 1.0, -1.0), (0.7762, 1.0, 0.0)], [], [(0, 1, 3, 2), (2, 3, 7, 6), (6, 7, 5, 4), (4, 5, 1, 0), (2, 6, 4, 0), (7, 3, 1, 5)])
me_cube_049.use_remesh_preserve_volume = False
me_cube_049.use_remesh_preserve_attributes = False
me_cube_049.use_mirror_vertex_groups = False
me_cube_049.update()
me_cube_050 = bpy.data.meshes.new('Cube.050')
me_cube_050.from_pydata([(0.0, 0.4296, -1.0), (0.0, 0.4296, 0.0), (0.0, 1.0, -1.0), (0.0, 1.0, 0.0), (1.0, 0.4296, -1.0), (1.0, 0.4296, 0.0), (1.0, 1.0, -1.0), (1.0, 1.0, 0.0), (0.0, 0.7148, 0.362), (0.5, 1.0, 0.0), (1.0, 0.7148, 0.362), (0.5, 0.4296, 0.0), (0.5, 0.7148, 0.362), (0.0, 0.8574, 0.181), (0.25, 0.4296, 0.0), (0.0, 0.5722, 0.181), (0.25, 1.0, 0.0), (0.5, 0.5722, 0.181), (0.5, 0.8574, 0.181), (0.25, 0.7148, 0.362), (0.25, 0.8574, 0.181), (0.25, 0.5722, 0.181), (0.0, 0.5722, 0.5586), (0.0, 0.7148, 0.7396), (0.0, 0.8574, 0.5586), (0.25, 0.7148, 0.7396), (0.25, 0.8574, 0.5586), (0.25, 0.5722, 0.5586), (0.05951, 0.6401, 0.9175), (0.05951, 0.7148, 1.012), (0.05951, 0.7895, 0.9175), (0.1905, 0.7148, 1.012), (0.1905, 0.7895, 0.9175), (0.1905, 0.6401, 0.9175), (0.1046, 0.6915, 1.08), (0.1046, 0.7148, 1.11), (0.1046, 0.7381, 1.08), (0.1454, 0.7148, 1.11), (0.1454, 0.7381, 1.08), (0.1454, 0.6915, 1.08)], [], [(13, 15, 8), (2, 3, 16, 9, 7, 6), (6, 7, 10, 5, 4), (4, 5, 11, 14, 1, 0), (2, 6, 4, 0), (21, 15, 1, 14), (10, 12, 17, 11, 5), (7, 9, 18, 12, 10), (19, 20, 26, 25), (18, 20, 19, 12), (9, 16, 20, 18), (16, 3, 13, 20), (17, 21, 14, 11), (12, 19, 21, 17), (13, 8, 23, 24), (0, 1, 15, 13, 3, 2), (24, 23, 29, 30), (25, 26, 32, 31), (15, 21, 27, 22), (8, 15, 22, 23), (21, 19, 25, 27), (20, 13, 24, 26), (33, 31, 37, 39), (29, 28, 34, 35), (22, 27, 33, 28), (26, 24, 30, 32), (23, 22, 28, 29), (27, 25, 31, 33), (38, 36, 35, 37), (37, 35, 34, 39), (31, 32, 38, 37), (30, 29, 35, 36), (28, 33, 39, 34), (32, 30, 36, 38)])
me_cube_050.use_remesh_preserve_volume = False
me_cube_050.use_remesh_preserve_attributes = False
me_cube_050.use_mirror_vertex_groups = False
me_cube_050.update()
me_cube_051 = bpy.data.meshes.new('Cube.051')
me_cube_051.from_pydata([(0.0, -1.0, -1.0), (0.0, -1.0, 0.8761), (0.0, -0.6066, -1.0), (0.0, -0.6066, 0.8761), (1.122, -1.0, -1.0), (1.122, -1.0, 0.8761), (1.122, -0.6066, -1.0), (1.122, -0.6066, 0.8761)], [], [(0, 1, 3, 2), (2, 3, 7, 6), (6, 7, 5, 4), (4, 5, 1, 0), (2, 6, 4, 0), (7, 3, 1, 5)])
me_cube_051.use_remesh_preserve_volume = False
me_cube_051.use_remesh_preserve_attributes = False
me_cube_051.use_mirror_vertex_groups = False
me_cube_051.update()
me_cube_052 = bpy.data.meshes.new('Cube.052')
me_cube_052.from_pydata([(0.0, -1.0, -1.0), (0.0, -1.0, 0.0), (0.0, -0.6066, -1.0), (0.0, -0.6066, 0.0), (1.0, -1.0, -1.0), (1.0, -1.0, 0.0), (1.0, -0.6066, -1.0), (1.0, -0.6066, 0.0)], [], [(0, 1, 3, 2), (2, 3, 7, 6), (6, 7, 5, 4), (4, 5, 1, 0), (2, 6, 4, 0), (7, 3, 1, 5)])
me_cube_052.use_remesh_preserve_volume = False
me_cube_052.use_remesh_preserve_attributes = False
me_cube_052.use_mirror_vertex_groups = False
me_cube_052.update()
me_cube_053 = bpy.data.meshes.new('Cube.053')
me_cube_053.from_pydata([(0.0, -1.0, -1.0), (0.0, -1.0, 0.1452), (0.0, -0.6066, -1.0), (0.0, -0.6066, 0.1452), (1.0, -1.0, -1.0), (1.0, -1.0, 0.1452), (1.0, -0.6066, -1.0), (1.0, -0.6066, 0.1452)], [], [(0, 1, 3, 2), (2, 3, 7, 6), (6, 7, 5, 4), (4, 5, 1, 0), (2, 6, 4, 0), (7, 3, 1, 5)])
me_cube_053.use_remesh_preserve_volume = False
me_cube_053.use_remesh_preserve_attributes = False
me_cube_053.use_mirror_vertex_groups = False
me_cube_053.update()
me_cube_054 = bpy.data.meshes.new('Cube.054')
me_cube_054.from_pydata([(0.0, -1.0, -1.0), (0.0, -1.0, -0.07665), (0.0, -0.6066, -1.0), (0.0, -0.6066, -0.07665), (1.0, -1.0, -1.0), (1.0, -1.0, -0.07665), (1.0, -0.6066, -1.0), (1.0, -0.6066, -0.07665)], [], [(0, 1, 3, 2), (2, 3, 7, 6), (6, 7, 5, 4), (4, 5, 1, 0), (2, 6, 4, 0), (7, 3, 1, 5)])
me_cube_054.use_remesh_preserve_volume = False
me_cube_054.use_remesh_preserve_attributes = False
me_cube_054.use_mirror_vertex_groups = False
me_cube_054.update()
me_cube_055 = bpy.data.meshes.new('Cube.055')
me_cube_055.from_pydata([(0.0, -1.0, -1.0), (0.0, -1.0, 0.8761), (0.0, -0.6066, -1.0), (0.0, -0.6066, 0.8761), (1.0, -1.0, -1.0), (1.0, -1.0, 0.8761), (1.0, -0.2575, -1.0), (1.0, -0.2575, 0.8761)], [], [(0, 1, 3, 2), (2, 3, 7, 6), (6, 7, 5, 4), (4, 5, 1, 0), (2, 6, 4, 0), (7, 3, 1, 5)])
me_cube_055.use_remesh_preserve_volume = False
me_cube_055.use_remesh_preserve_attributes = False
me_cube_055.use_mirror_vertex_groups = False
me_cube_055.update()
me_cube_056 = bpy.data.meshes.new('Cube.056')
me_cube_056.from_pydata([(0.0, -1.0, -1.0), (0.0, -1.0, 0.0), (1.0, -0.6066, -1.0), (1.0, -0.6066, 0.0), (1.0, -1.0, -1.0), (1.0, -1.0, 0.0), (1.0, -0.6066, -1.0), (1.0, -0.6066, 0.0)], [], [(0, 1, 3, 2), (2, 3, 7, 6), (6, 7, 5, 4), (4, 5, 1, 0), (2, 6, 4, 0), (7, 3, 1, 5)])
me_cube_056.use_remesh_preserve_volume = False
me_cube_056.use_remesh_preserve_attributes = False
me_cube_056.use_mirror_vertex_groups = False
me_cube_056.update()
me_cube_057 = bpy.data.meshes.new('Cube.057')
me_cube_057.from_pydata([(0.0, -1.0, -1.0), (0.0, -1.0, 0.0), (0.0, -0.6066, -1.0), (0.0, -0.6066, 0.0), (1.0, -1.0, -1.0), (1.0, -1.0, 0.0), (1.0, -0.6066, -1.0), (1.0, -0.6066, 0.0)], [], [(0, 1, 3, 2), (2, 3, 7, 6), (6, 7, 5, 4), (4, 5, 1, 0), (2, 6, 4, 0), (7, 3, 1, 5)])
me_cube_057.use_remesh_preserve_volume = False
me_cube_057.use_remesh_preserve_attributes = False
me_cube_057.use_mirror_vertex_groups = False
me_cube_057.update()
me_cube_058 = bpy.data.meshes.new('Cube.058')
me_cube_058.from_pydata([(-1.0, -1.0, -1.0), (-1.524, -0.4764, 1.0), (-1.0, 1.0, -1.0), (-1.524, 0.4764, 1.0), (1.0, -1.0, -1.0), (1.0, -1.0, 1.0), (1.0, 1.0, -1.0), (1.0, 1.0, 1.0), (-2.779, 1.0, -1.0), (-2.779, -1.0, -1.0), (-2.255, -0.4764, 1.0), (-2.255, 0.4764, 1.0), (-3.735, 1.0, -1.0), (-3.735, -1.0, -1.0), (-3.735, -1.0, 1.0), (-3.735, 1.0, 1.0), (-1.0, -3.773, -1.0), (-1.0, -3.773, 1.0), (-2.779, -3.773, -1.0), (-2.779, -3.773, 1.0), (-1.0, -4.607, -1.0), (-1.0, -4.607, 1.0), (-2.779, -4.607, -1.0), (-2.779, -4.607, 1.0), (-3.735, -3.773, -1.0), (-3.735, -3.773, 1.0), (-3.735, -4.607, -1.0), (-3.735, -4.607, 1.0), (-1.0, -1.0, 1.0), (-1.0, 1.0, 1.0), (-2.779, -1.0, 1.0), (-2.779, 1.0, 1.0), (-1.524, -0.4764, 1.122), (-1.524, 0.4764, 1.122), (-2.255, -0.4764, 1.122), (-2.255, 0.4764, 1.122), (2.204, 1.0, 1.0), (2.204, 1.0, -1.0), (2.204, -1.0, -1.0), (2.204, -1.0, 1.0), (1.0, 1.916, 1.0), (1.0, 1.916, -1.0), (2.204, 1.916, 1.0), (2.204, 1.916, -1.0)], [], [(2, 0, 9, 8), (2, 29, 7, 6), (6, 7, 40, 41), (4, 5, 28, 0), (2, 6, 4, 0), (7, 29, 28, 5), (30, 31, 15, 14), (29, 2, 8, 31), (0, 28, 17, 16), (3, 11, 35, 33), (13, 14, 15, 12), (8, 9, 13, 12), (31, 8, 12, 15), (9, 30, 14, 13), (18, 16, 20, 22), (28, 30, 19, 17), (30, 9, 18, 19), (9, 0, 16, 18), (20, 21, 23, 22), (16, 17, 21, 20), (17, 19, 23, 21), (23, 19, 25, 27), (25, 24, 26, 27), (18, 22, 26, 24), (22, 23, 27, 26), (19, 18, 24, 25), (3, 1, 28, 29), (10, 11, 31, 30), (11, 3, 29, 31), (1, 10, 30, 28), (32, 33, 35, 34), (1, 3, 33, 32), (10, 1, 32, 34), (11, 10, 34, 35), (37, 36, 39, 38), (5, 4, 38, 39), (4, 6, 37, 38), (7, 5, 39, 36), (41, 40, 42, 43), (7, 36, 42, 40), (36, 37, 43, 42), (37, 6, 41, 43)])
me_cube_058.use_remesh_preserve_volume = False
me_cube_058.use_remesh_preserve_attributes = False
me_cube_058.use_mirror_vertex_groups = False
me_cube_058.update()
me_cube_061 = bpy.data.meshes.new('Cube.061')
me_cube_061.from_pydata([(-1.0, -1.0, -1.0), (-1.524, -0.4764, 1.0), (-1.0, 1.0, -1.0), (-1.524, 0.4764, 1.0), (1.0, -1.0, -1.0), (1.0, -1.0, 1.0), (1.0, 1.0, -1.0), (1.0, 1.0, 1.0), (-2.779, 1.0, -1.0), (-2.779, -1.0, -1.0), (-2.255, -0.4764, 1.0), (-2.255, 0.4764, 1.0), (-3.735, 1.0, -1.0), (-3.735, -1.0, -1.0), (-3.735, -1.0, 1.0), (-3.735, 1.0, 1.0), (-1.0, -3.773, -1.0), (-1.0, -3.773, 1.0), (-2.779, -3.773, -1.0), (-2.779, -3.773, 1.0), (-1.0, -4.607, -1.0), (-1.0, -4.607, 1.0), (-2.779, -4.607, -1.0), (-2.779, -4.607, 1.0), (-3.735, -3.773, -1.0), (-3.735, -3.773, 1.0), (-3.735, -4.607, -1.0), (-3.735, -4.607, 1.0), (-1.0, -1.0, 1.0), (-1.0, 1.0, 1.0), (-2.779, -1.0, 1.0), (-2.779, 1.0, 1.0), (-1.524, -0.4764, 1.122), (-1.524, 0.4764, 1.122), (-2.255, -0.4764, 1.122), (-2.255, 0.4764, 1.122), (2.204, 1.0, 1.0), (2.204, 1.0, -1.0), (2.204, -1.0, -1.0), (2.204, -1.0, 1.0), (1.0, 1.916, 1.0), (1.0, 1.916, -1.0), (2.204, 1.916, 1.0), (2.204, 1.916, -1.0)], [], [(2, 0, 9, 8), (2, 29, 7, 6), (6, 7, 40, 41), (4, 5, 28, 0), (2, 6, 4, 0), (7, 29, 28, 5), (30, 31, 15, 14), (29, 2, 8, 31), (0, 28, 17, 16), (3, 11, 35, 33), (13, 14, 15, 12), (8, 9, 13, 12), (31, 8, 12, 15), (9, 30, 14, 13), (18, 16, 20, 22), (28, 30, 19, 17), (30, 9, 18, 19), (9, 0, 16, 18), (20, 21, 23, 22), (16, 17, 21, 20), (17, 19, 23, 21), (23, 19, 25, 27), (25, 24, 26, 27), (18, 22, 26, 24), (22, 23, 27, 26), (19, 18, 24, 25), (3, 1, 28, 29), (10, 11, 31, 30), (11, 3, 29, 31), (1, 10, 30, 28), (32, 33, 35, 34), (1, 3, 33, 32), (10, 1, 32, 34), (11, 10, 34, 35), (37, 36, 39, 38), (5, 4, 38, 39), (4, 6, 37, 38), (7, 5, 39, 36), (41, 40, 42, 43), (7, 36, 42, 40), (36, 37, 43, 42), (37, 6, 41, 43)])
me_cube_061.use_remesh_preserve_volume = False
me_cube_061.use_remesh_preserve_attributes = False
me_cube_061.use_mirror_vertex_groups = False
me_cube_061.update()
me_cube_063 = bpy.data.meshes.new('Cube.063')
me_cube_063.from_pydata([(-1.0, -1.0, -1.0), (-1.524, -0.4764, 1.0), (-1.0, 1.0, -1.0), (-1.524, 0.4764, 1.0), (1.0, -1.0, -1.0), (1.0, -1.0, 1.0), (1.0, 1.0, -1.0), (1.0, 1.0, 1.0), (-2.779, 1.0, -1.0), (-2.779, -1.0, -1.0), (-2.255, -0.4764, 1.0), (-2.255, 0.4764, 1.0), (-3.735, 1.0, -1.0), (-3.735, -1.0, -1.0), (-3.735, -1.0, 1.0), (-3.735, 1.0, 1.0), (-1.0, -3.773, -1.0), (-1.0, -3.773, 1.0), (-2.779, -3.773, -1.0), (-2.779, -3.773, 1.0), (-1.0, -4.607, -1.0), (-1.0, -4.607, 1.0), (-2.779, -4.607, -1.0), (-2.779, -4.607, 1.0), (-3.735, -3.773, -1.0), (-3.735, -3.773, 1.0), (-3.735, -4.607, -1.0), (-3.735, -4.607, 1.0), (-1.0, -1.0, 1.0), (-1.0, 1.0, 1.0), (-2.779, -1.0, 1.0), (-2.779, 1.0, 1.0), (-1.524, -0.4764, 1.122), (-1.524, 0.4764, 1.122), (-2.255, -0.4764, 1.122), (-2.255, 0.4764, 1.122), (2.204, 1.0, 1.0), (2.204, 1.0, -1.0), (2.204, -1.0, -1.0), (2.204, -1.0, 1.0), (1.0, 1.916, 1.0), (1.0, 1.916, -1.0), (2.204, 1.916, 1.0), (2.204, 1.916, -1.0)], [], [(2, 0, 9, 8), (2, 29, 7, 6), (6, 7, 40, 41), (4, 5, 28, 0), (2, 6, 4, 0), (7, 29, 28, 5), (30, 31, 15, 14), (29, 2, 8, 31), (0, 28, 17, 16), (3, 11, 35, 33), (13, 14, 15, 12), (8, 9, 13, 12), (31, 8, 12, 15), (9, 30, 14, 13), (18, 16, 20, 22), (28, 30, 19, 17), (30, 9, 18, 19), (9, 0, 16, 18), (20, 21, 23, 22), (16, 17, 21, 20), (17, 19, 23, 21), (23, 19, 25, 27), (25, 24, 26, 27), (18, 22, 26, 24), (22, 23, 27, 26), (19, 18, 24, 25), (3, 1, 28, 29), (10, 11, 31, 30), (11, 3, 29, 31), (1, 10, 30, 28), (32, 33, 35, 34), (1, 3, 33, 32), (10, 1, 32, 34), (11, 10, 34, 35), (37, 36, 39, 38), (5, 4, 38, 39), (4, 6, 37, 38), (7, 5, 39, 36), (41, 40, 42, 43), (7, 36, 42, 40), (36, 37, 43, 42), (37, 6, 41, 43)])
me_cube_063.use_remesh_preserve_volume = False
me_cube_063.use_remesh_preserve_attributes = False
me_cube_063.use_mirror_vertex_groups = False
me_cube_063.update()
me_cube_064 = bpy.data.meshes.new('Cube.064')
me_cube_064.from_pydata([(-0.06249, -0.7605, -8.564), (-0.06249, -0.7605, 1.0), (-5.892, 0.6762, -8.564), (-5.892, 0.6762, 1.0), (1.0, -0.7605, -8.564), (1.0, -0.7605, 1.0), (-4.829, 0.6762, -8.564), (-4.829, 0.6762, 1.0), (-0.06249, -0.8803, -8.564), (-0.06249, -0.8803, 1.0), (1.0, -0.8803, 1.0), (1.0, -0.8803, -8.564), (-0.06249, -0.7605, 9.458), (-5.892, 0.6762, 9.458), (-4.829, 0.6762, 9.458), (1.0, -0.7605, 9.458)], [], [(0, 1, 3, 2), (2, 3, 7, 6), (6, 7, 5, 4), (1, 0, 8, 9), (2, 6, 4, 0), (5, 7, 14, 15), (11, 10, 9, 8), (0, 4, 11, 8), (5, 1, 9, 10), (4, 5, 10, 11), (14, 13, 12, 15), (3, 1, 12, 13), (1, 5, 15, 12), (7, 3, 13, 14)])
me_cube_064.materials.append(mat_material)
me_cube_064.use_remesh_preserve_volume = False
me_cube_064.use_remesh_preserve_attributes = False
me_cube_064.use_mirror_vertex_groups = False
me_cube_064.update()
me_cube_075 = bpy.data.meshes.new('Cube.075')
me_cube_075.from_pydata([(0.0, -1.0, -1.0), (0.0, -1.0, 0.0), (0.0, 1.0, -1.0), (0.0, 1.0, 0.0), (1.0, -1.0, -1.0), (1.0, -1.0, 0.0), (1.0, 1.0, -1.0), (1.0, 1.0, 0.0)], [], [(0, 1, 3, 2), (2, 3, 7, 6), (6, 7, 5, 4), (4, 5, 1, 0), (2, 6, 4, 0), (7, 3, 1, 5)])
me_cube_075.use_remesh_preserve_volume = False
me_cube_075.use_remesh_preserve_attributes = False
me_cube_075.use_mirror_vertex_groups = False
me_cube_075.update()
me_cube_074 = bpy.data.meshes.new('Cube.074')
me_cube_074.from_pydata([(0.0, -1.0, -1.0), (0.0, -1.0, 0.0), (0.0, 1.0, -1.0), (0.0, 1.0, 0.0), (1.0, -1.0, -1.0), (1.0, -1.0, 0.0), (1.0, 1.0, -1.0), (1.0, 1.0, 0.0)], [], [(0, 1, 3, 2), (2, 3, 7, 6), (6, 7, 5, 4), (4, 5, 1, 0), (2, 6, 4, 0), (7, 3, 1, 5)])
me_cube_074.use_remesh_preserve_volume = False
me_cube_074.use_remesh_preserve_attributes = False
me_cube_074.use_mirror_vertex_groups = False
me_cube_074.update()
me_cube_073 = bpy.data.meshes.new('Cube.073')
me_cube_073.from_pydata([(0.0, -1.0, -1.0), (0.0, -1.0, 0.0), (0.0, 1.0, -1.0), (0.0, 1.0, 0.0), (1.0, -1.0, -1.0), (1.0, -1.0, 0.0), (1.0, 1.0, -1.0), (1.0, 1.0, 0.0)], [], [(0, 1, 3, 2), (2, 3, 7, 6), (6, 7, 5, 4), (4, 5, 1, 0), (2, 6, 4, 0), (7, 3, 1, 5)])
me_cube_073.use_remesh_preserve_volume = False
me_cube_073.use_remesh_preserve_attributes = False
me_cube_073.use_mirror_vertex_groups = False
me_cube_073.update()
me_cube_072 = bpy.data.meshes.new('Cube.072')
me_cube_072.from_pydata([(0.0, -1.0, -1.0), (0.0, -1.0, 0.0), (0.0, 1.0, -1.0), (0.0, 1.0, 0.0), (1.0, -1.0, -1.0), (1.0, -1.0, 0.0), (1.0, 1.0, -1.0), (1.0, 1.0, 0.0)], [], [(0, 1, 3, 2), (2, 3, 7, 6), (6, 7, 5, 4), (4, 5, 1, 0), (2, 6, 4, 0), (7, 3, 1, 5)])
me_cube_072.use_remesh_preserve_volume = False
me_cube_072.use_remesh_preserve_attributes = False
me_cube_072.use_mirror_vertex_groups = False
me_cube_072.update()
me_cube_071 = bpy.data.meshes.new('Cube.071')
me_cube_071.from_pydata([(0.0, -1.0, -1.0), (0.0, -1.0, 0.0), (0.0, 1.0, -1.0), (0.0, 1.0, 0.0), (1.0, -1.0, -1.0), (1.0, -1.0, 0.0), (1.0, 1.0, -1.0), (1.0, 1.0, 0.0)], [], [(0, 1, 3, 2), (2, 3, 7, 6), (6, 7, 5, 4), (4, 5, 1, 0), (2, 6, 4, 0), (7, 3, 1, 5)])
me_cube_071.use_remesh_preserve_volume = False
me_cube_071.use_remesh_preserve_attributes = False
me_cube_071.use_mirror_vertex_groups = False
me_cube_071.update()
me_cube_070 = bpy.data.meshes.new('Cube.070')
me_cube_070.from_pydata([(0.0, -1.0, -1.0), (0.0, -1.0, 0.0), (0.0, 1.0, -1.0), (0.0, 1.0, 0.0), (1.0, -1.0, -1.0), (1.0, -1.0, 0.0), (1.0, 1.0, -1.0), (1.0, 1.0, 0.0)], [], [(0, 1, 3, 2), (2, 3, 7, 6), (6, 7, 5, 4), (4, 5, 1, 0), (2, 6, 4, 0), (7, 3, 1, 5)])
me_cube_070.use_remesh_preserve_volume = False
me_cube_070.use_remesh_preserve_attributes = False
me_cube_070.use_mirror_vertex_groups = False
me_cube_070.update()
me_cube_069 = bpy.data.meshes.new('Cube.069')
me_cube_069.from_pydata([(0.0, -1.0, -1.0), (0.0, -1.0, 0.0), (0.0, 1.0, -1.0), (0.0, 1.0, 0.0), (1.0, -1.0, -1.0), (1.0, -1.0, 0.0), (1.0, 1.0, -1.0), (1.0, 1.0, 0.0)], [], [(0, 1, 3, 2), (2, 3, 7, 6), (6, 7, 5, 4), (4, 5, 1, 0), (2, 6, 4, 0), (7, 3, 1, 5)])
me_cube_069.use_remesh_preserve_volume = False
me_cube_069.use_remesh_preserve_attributes = False
me_cube_069.use_mirror_vertex_groups = False
me_cube_069.update()
me_cube_068 = bpy.data.meshes.new('Cube.068')
me_cube_068.from_pydata([(0.0, -1.0, -1.0), (0.0, -1.0, 0.0), (0.0, 1.0, -1.0), (0.0, 1.0, 0.0), (1.0, -1.0, -1.0), (1.0, -1.0, 0.0), (1.0, 1.0, -1.0), (1.0, 1.0, 0.0)], [], [(0, 1, 3, 2), (2, 3, 7, 6), (6, 7, 5, 4), (4, 5, 1, 0), (2, 6, 4, 0), (7, 3, 1, 5)])
me_cube_068.use_remesh_preserve_volume = False
me_cube_068.use_remesh_preserve_attributes = False
me_cube_068.use_mirror_vertex_groups = False
me_cube_068.update()
me_cube_067 = bpy.data.meshes.new('Cube.067')
me_cube_067.from_pydata([(0.0, -1.0, -1.0), (0.0, -1.0, 0.0), (0.0, 1.0, -1.0), (0.0, 1.0, 0.0), (1.0, -1.0, -1.0), (1.0, -1.0, 0.0), (1.0, 1.0, -1.0), (1.0, 1.0, 0.0)], [], [(0, 1, 3, 2), (2, 3, 7, 6), (6, 7, 5, 4), (4, 5, 1, 0), (2, 6, 4, 0), (7, 3, 1, 5)])
me_cube_067.use_remesh_preserve_volume = False
me_cube_067.use_remesh_preserve_attributes = False
me_cube_067.use_mirror_vertex_groups = False
me_cube_067.update()
me_cube_066 = bpy.data.meshes.new('Cube.066')
me_cube_066.from_pydata([(0.0, -1.0, -1.0), (0.0, -1.0, 0.0), (0.0, 1.0, -1.0), (0.0, 1.0, 0.0), (1.0, -1.0, -1.0), (1.0, -1.0, 0.0), (1.0, 1.0, -1.0), (1.0, 1.0, 0.0)], [], [(0, 1, 3, 2), (2, 3, 7, 6), (6, 7, 5, 4), (4, 5, 1, 0), (2, 6, 4, 0), (7, 3, 1, 5)])
me_cube_066.use_remesh_preserve_volume = False
me_cube_066.use_remesh_preserve_attributes = False
me_cube_066.use_mirror_vertex_groups = False
me_cube_066.update()
me_cube_065 = bpy.data.meshes.new('Cube.065')
me_cube_065.from_pydata([(0.0, -1.0, -1.0), (0.0, -1.0, 0.0), (0.0, 1.0, -1.0), (0.0, 1.0, 0.0), (1.0, -1.0, -1.0), (1.0, -1.0, 0.0), (1.0, 1.0, -1.0), (1.0, 1.0, 0.0)], [], [(0, 1, 3, 2), (2, 3, 7, 6), (6, 7, 5, 4), (4, 5, 1, 0), (2, 6, 4, 0), (7, 3, 1, 5)])
me_cube_065.use_remesh_preserve_volume = False
me_cube_065.use_remesh_preserve_attributes = False
me_cube_065.use_mirror_vertex_groups = False
me_cube_065.update()
me_cube_076 = bpy.data.meshes.new('Cube.076')
me_cube_076.from_pydata([(-1.0, -0.7605, -1.0), (-1.0, -0.7605, 1.0), (-1.0, 0.9157, -1.0), (-1.0, 0.9157, 1.0), (1.0, -0.7605, -1.0), (1.0, -0.7605, 1.0), (1.0, 0.9157, -1.0), (1.0, 0.9157, 1.0)], [], [(0, 1, 3, 2), (2, 3, 7, 6), (6, 7, 5, 4), (4, 5, 1, 0), (2, 6, 4, 0), (7, 3, 1, 5)])
me_cube_076.materials.append(mat_material_015)
me_cube_076.use_remesh_preserve_volume = False
me_cube_076.use_remesh_preserve_attributes = False
me_cube_076.use_mirror_vertex_groups = False
me_cube_076.update()
me_cube_077 = bpy.data.meshes.new('Cube.077')
me_cube_077.from_pydata([(0.1143, -1.0, -1.0), (0.1143, -1.0, 0.9078), (0.1143, 1.0, -1.0), (0.1143, 1.0, 0.9078), (1.0, -1.0, -1.0), (1.0, -1.0, 0.9078), (1.0, 1.0, -1.0), (1.0, 1.0, 0.9078)], [], [(0, 1, 3, 2), (2, 3, 7, 6), (6, 7, 5, 4), (4, 5, 1, 0), (2, 6, 4, 0), (7, 3, 1, 5)])
me_cube_077.use_remesh_preserve_volume = False
me_cube_077.use_remesh_preserve_attributes = False
me_cube_077.use_mirror_vertex_groups = False
me_cube_077.update()
me_cube_078 = bpy.data.meshes.new('Cube.078')
me_cube_078.from_pydata([(0.1143, -1.0, -1.0), (0.1143, -1.0, 0.5229), (0.1143, 1.0, -1.0), (0.1143, 1.0, 0.5229), (1.0, -1.0, -1.0), (1.0, -1.0, 0.5229), (1.0, 1.0, -1.0), (1.0, 1.0, 0.5229)], [], [(0, 1, 3, 2), (2, 3, 7, 6), (6, 7, 5, 4), (4, 5, 1, 0), (2, 6, 4, 0), (7, 3, 1, 5)])
me_cube_078.use_remesh_preserve_volume = False
me_cube_078.use_remesh_preserve_attributes = False
me_cube_078.use_mirror_vertex_groups = False
me_cube_078.update()
me_cube_089 = bpy.data.meshes.new('Cube.089')
me_cube_089.from_pydata([(0.0, 0.2506, -1.0), (0.0, 0.2506, 0.0), (0.0, 1.0, -1.0), (0.0, 1.0, 0.0), (1.0, 0.2506, -1.0), (1.0, 0.2506, 0.0), (1.0, 1.0, -1.0), (1.0, 1.0, 0.0)], [], [(0, 1, 3, 2), (2, 3, 7, 6), (6, 7, 5, 4), (4, 5, 1, 0), (2, 6, 4, 0), (7, 3, 1, 5)])
me_cube_089.use_remesh_preserve_volume = False
me_cube_089.use_remesh_preserve_attributes = False
me_cube_089.use_mirror_vertex_groups = False
me_cube_089.update()
me_cube_088 = bpy.data.meshes.new('Cube.088')
me_cube_088.from_pydata([(0.0, 0.2584, -1.0), (0.0, 0.2584, 0.3585), (0.0, 1.0, -1.0), (0.0, 1.0, 0.3585), (1.0, 0.2584, -1.0), (1.0, 0.2584, 0.3585), (1.0, 1.0, -1.0), (1.0, 1.0, 0.3585)], [], [(0, 1, 3, 2), (2, 3, 7, 6), (6, 7, 5, 4), (4, 5, 1, 0), (2, 6, 4, 0), (7, 3, 1, 5)])
me_cube_088.use_remesh_preserve_volume = False
me_cube_088.use_remesh_preserve_attributes = False
me_cube_088.use_mirror_vertex_groups = False
me_cube_088.update()
me_cube_087 = bpy.data.meshes.new('Cube.087')
me_cube_087.from_pydata([(0.0, -1.0, -1.0), (0.0, -1.0, 0.0), (0.0, 0.5437, -1.0), (0.0, 0.5437, 0.0), (1.0, -1.0, -1.0), (1.0, -1.0, 0.0), (1.0, 0.5437, -1.0), (1.0, 0.5437, 0.0)], [], [(0, 1, 3, 2), (2, 3, 7, 6), (6, 7, 5, 4), (4, 5, 1, 0), (2, 6, 4, 0), (7, 3, 1, 5)])
me_cube_087.use_remesh_preserve_volume = False
me_cube_087.use_remesh_preserve_attributes = False
me_cube_087.use_mirror_vertex_groups = False
me_cube_087.update()
me_cube_086 = bpy.data.meshes.new('Cube.086')
me_cube_086.from_pydata([(0.3197, -0.9362, -1.0), (0.3197, -0.9362, -0.09739), (0.3197, 1.0, -1.0), (0.3197, 1.0, -0.09739), (1.0, -0.9362, -1.0), (1.0, -0.9362, -0.09739), (1.0, 1.0, -1.0), (1.0, 1.0, -0.09739)], [], [(0, 1, 3, 2), (2, 3, 7, 6), (6, 7, 5, 4), (4, 5, 1, 0), (2, 6, 4, 0), (7, 3, 1, 5)])
me_cube_086.use_remesh_preserve_volume = False
me_cube_086.use_remesh_preserve_attributes = False
me_cube_086.use_mirror_vertex_groups = False
me_cube_086.update()
me_cube_085 = bpy.data.meshes.new('Cube.085')
me_cube_085.from_pydata([(0.0, -1.0, -1.0), (0.0, -1.0, 0.0), (0.0, 1.0, -1.0), (0.0, 1.0, 0.0), (1.0, -1.0, -1.0), (1.0, -1.0, 0.0), (1.0, 1.0, -1.0), (1.0, 1.0, 0.0)], [], [(0, 1, 3, 2), (2, 3, 7, 6), (6, 7, 5, 4), (4, 5, 1, 0), (2, 6, 4, 0), (7, 3, 1, 5)])
me_cube_085.use_remesh_preserve_volume = False
me_cube_085.use_remesh_preserve_attributes = False
me_cube_085.use_mirror_vertex_groups = False
me_cube_085.update()
me_cube_084 = bpy.data.meshes.new('Cube.084')
me_cube_084.from_pydata([(0.0, -1.0, -1.0), (0.0, -1.0, 0.2002), (0.0, 1.0, -1.0), (0.0, 1.0, 0.2002), (1.0, -1.0, -1.0), (1.0, -1.0, 0.2002), (1.0, 1.0, -1.0), (1.0, 1.0, 0.2002)], [], [(0, 1, 3, 2), (2, 3, 7, 6), (6, 7, 5, 4), (4, 5, 1, 0), (2, 6, 4, 0), (7, 3, 1, 5)])
me_cube_084.use_remesh_preserve_volume = False
me_cube_084.use_remesh_preserve_attributes = False
me_cube_084.use_mirror_vertex_groups = False
me_cube_084.update()
me_cube_083 = bpy.data.meshes.new('Cube.083')
me_cube_083.from_pydata([(0.0, -1.0, -1.0), (0.0, -1.0, 0.1149), (0.0, 1.0, -1.0), (0.0, 1.0, 0.1149), (1.0, -1.0, -1.0), (1.0, -1.0, 0.1149), (1.0, 1.0, -1.0), (1.0, 1.0, 0.1149)], [], [(0, 1, 3, 2), (2, 3, 7, 6), (6, 7, 5, 4), (4, 5, 1, 0), (2, 6, 4, 0), (7, 3, 1, 5)])
me_cube_083.use_remesh_preserve_volume = False
me_cube_083.use_remesh_preserve_attributes = False
me_cube_083.use_mirror_vertex_groups = False
me_cube_083.update()
me_cube_082 = bpy.data.meshes.new('Cube.082')
me_cube_082.from_pydata([(0.0, 0.2584, -1.0), (0.0, 0.2584, 0.3585), (0.0, 1.0, -1.0), (0.0, 1.0, 0.3585), (1.0, 0.2584, -1.0), (1.0, 0.2584, 0.3585), (1.0, 1.0, -1.0), (1.0, 1.0, 0.3585)], [], [(0, 1, 3, 2), (2, 3, 7, 6), (6, 7, 5, 4), (4, 5, 1, 0), (2, 6, 4, 0), (7, 3, 1, 5)])
me_cube_082.use_remesh_preserve_volume = False
me_cube_082.use_remesh_preserve_attributes = False
me_cube_082.use_mirror_vertex_groups = False
me_cube_082.update()
me_cube_081 = bpy.data.meshes.new('Cube.081')
me_cube_081.from_pydata([(0.3116, 0.2584, -1.0), (0.3116, 0.2584, 0.3585), (0.3116, 1.0, -1.0), (0.3116, 1.0, 0.3585), (1.0, 0.2584, -1.0), (1.0, 0.2584, 0.3585), (1.0, 1.0, -1.0), (1.0, 1.0, 0.3585)], [], [(0, 1, 3, 2), (2, 3, 7, 6), (6, 7, 5, 4), (4, 5, 1, 0), (2, 6, 4, 0), (7, 3, 1, 5)])
me_cube_081.use_remesh_preserve_volume = False
me_cube_081.use_remesh_preserve_attributes = False
me_cube_081.use_mirror_vertex_groups = False
me_cube_081.update()
me_cube_080 = bpy.data.meshes.new('Cube.080')
me_cube_080.from_pydata([(0.0, 0.2506, -1.0), (0.0, 0.2506, 0.0), (0.0, 1.0, -1.0), (0.0, 1.0, 0.0), (0.7762, 0.2506, -1.0), (0.7762, 0.2506, 0.0), (0.7762, 1.0, -1.0), (0.7762, 1.0, 0.0)], [], [(0, 1, 3, 2), (2, 3, 7, 6), (6, 7, 5, 4), (4, 5, 1, 0), (2, 6, 4, 0), (7, 3, 1, 5)])
me_cube_080.use_remesh_preserve_volume = False
me_cube_080.use_remesh_preserve_attributes = False
me_cube_080.use_mirror_vertex_groups = False
me_cube_080.update()
me_cube_079 = bpy.data.meshes.new('Cube.079')
me_cube_079.from_pydata([(0.0, 0.4296, -1.0), (0.0, 0.4296, 0.0), (0.0, 1.0, -1.0), (0.0, 1.0, 0.0), (1.0, 0.4296, -1.0), (1.0, 0.4296, 0.0), (1.0, 1.0, -1.0), (1.0, 1.0, 0.0), (0.0, 0.7148, 0.362), (0.5, 1.0, 0.0), (1.0, 0.7148, 0.362), (0.5, 0.4296, 0.0), (0.5, 0.7148, 0.362), (0.0, 0.8574, 0.181), (0.25, 0.4296, 0.0), (0.0, 0.5722, 0.181), (0.25, 1.0, 0.0), (0.5, 0.5722, 0.181), (0.5, 0.8574, 0.181), (0.25, 0.7148, 0.362), (0.25, 0.8574, 0.181), (0.25, 0.5722, 0.181), (0.0, 0.5722, 0.5586), (0.0, 0.7148, 0.7396), (0.0, 0.8574, 0.5586), (0.25, 0.7148, 0.7396), (0.25, 0.8574, 0.5586), (0.25, 0.5722, 0.5586), (0.05951, 0.6401, 0.9175), (0.05951, 0.7148, 1.012), (0.05951, 0.7895, 0.9175), (0.1905, 0.7148, 1.012), (0.1905, 0.7895, 0.9175), (0.1905, 0.6401, 0.9175), (0.1046, 0.6915, 1.08), (0.1046, 0.7148, 1.11), (0.1046, 0.7381, 1.08), (0.1454, 0.7148, 1.11), (0.1454, 0.7381, 1.08), (0.1454, 0.6915, 1.08)], [], [(13, 15, 8), (2, 3, 16, 9, 7, 6), (6, 7, 10, 5, 4), (4, 5, 11, 14, 1, 0), (2, 6, 4, 0), (21, 15, 1, 14), (10, 12, 17, 11, 5), (7, 9, 18, 12, 10), (19, 20, 26, 25), (18, 20, 19, 12), (9, 16, 20, 18), (16, 3, 13, 20), (17, 21, 14, 11), (12, 19, 21, 17), (13, 8, 23, 24), (0, 1, 15, 13, 3, 2), (24, 23, 29, 30), (25, 26, 32, 31), (15, 21, 27, 22), (8, 15, 22, 23), (21, 19, 25, 27), (20, 13, 24, 26), (33, 31, 37, 39), (29, 28, 34, 35), (22, 27, 33, 28), (26, 24, 30, 32), (23, 22, 28, 29), (27, 25, 31, 33), (38, 36, 35, 37), (37, 35, 34, 39), (31, 32, 38, 37), (30, 29, 35, 36), (28, 33, 39, 34), (32, 30, 36, 38)])
me_cube_079.use_remesh_preserve_volume = False
me_cube_079.use_remesh_preserve_attributes = False
me_cube_079.use_mirror_vertex_groups = False
me_cube_079.update()
me_cube_100 = bpy.data.meshes.new('Cube.100')
me_cube_100.from_pydata([(0.0, 0.2506, -1.0), (0.0, 0.2506, 0.0), (0.0, 1.0, -1.0), (0.0, 1.0, 0.0), (0.7762, 0.2506, -1.0), (0.7762, 0.2506, 0.0), (0.7762, 1.0, -1.0), (0.7762, 1.0, 0.0)], [], [(0, 1, 3, 2), (2, 3, 7, 6), (6, 7, 5, 4), (4, 5, 1, 0), (2, 6, 4, 0), (7, 3, 1, 5)])
me_cube_100.use_remesh_preserve_volume = False
me_cube_100.use_remesh_preserve_attributes = False
me_cube_100.use_mirror_vertex_groups = False
me_cube_100.update()
me_cube_099 = bpy.data.meshes.new('Cube.099')
me_cube_099.from_pydata([(0.3116, 0.2584, -1.0), (0.3116, 0.2584, 0.3585), (0.3116, 1.0, -1.0), (0.3116, 1.0, 0.3585), (1.0, 0.2584, -1.0), (1.0, 0.2584, 0.3585), (1.0, 1.0, -1.0), (1.0, 1.0, 0.3585)], [], [(0, 1, 3, 2), (2, 3, 7, 6), (6, 7, 5, 4), (4, 5, 1, 0), (2, 6, 4, 0), (7, 3, 1, 5)])
me_cube_099.use_remesh_preserve_volume = False
me_cube_099.use_remesh_preserve_attributes = False
me_cube_099.use_mirror_vertex_groups = False
me_cube_099.update()
me_cube_098 = bpy.data.meshes.new('Cube.098')
me_cube_098.from_pydata([(0.0, 0.2584, -1.0), (0.0, 0.2584, 0.3585), (0.0, 1.0, -1.0), (0.0, 1.0, 0.3585), (1.0, 0.2584, -1.0), (1.0, 0.2584, 0.3585), (1.0, 1.0, -1.0), (1.0, 1.0, 0.3585)], [], [(0, 1, 3, 2), (2, 3, 7, 6), (6, 7, 5, 4), (4, 5, 1, 0), (2, 6, 4, 0), (7, 3, 1, 5)])
me_cube_098.use_remesh_preserve_volume = False
me_cube_098.use_remesh_preserve_attributes = False
me_cube_098.use_mirror_vertex_groups = False
me_cube_098.update()
me_cube_097 = bpy.data.meshes.new('Cube.097')
me_cube_097.from_pydata([(0.0, -1.0, -1.0), (0.0, -1.0, 0.1149), (0.0, 1.0, -1.0), (0.0, 1.0, 0.1149), (1.0, -1.0, -1.0), (1.0, -1.0, 0.1149), (1.0, 1.0, -1.0), (1.0, 1.0, 0.1149)], [], [(0, 1, 3, 2), (2, 3, 7, 6), (6, 7, 5, 4), (4, 5, 1, 0), (2, 6, 4, 0), (7, 3, 1, 5)])
me_cube_097.use_remesh_preserve_volume = False
me_cube_097.use_remesh_preserve_attributes = False
me_cube_097.use_mirror_vertex_groups = False
me_cube_097.update()
me_cube_096 = bpy.data.meshes.new('Cube.096')
me_cube_096.from_pydata([(0.0, -1.0, -1.0), (0.0, -1.0, 0.2002), (0.0, 1.0, -1.0), (0.0, 1.0, 0.2002), (1.0, -1.0, -1.0), (1.0, -1.0, 0.2002), (1.0, 1.0, -1.0), (1.0, 1.0, 0.2002)], [], [(0, 1, 3, 2), (2, 3, 7, 6), (6, 7, 5, 4), (4, 5, 1, 0), (2, 6, 4, 0), (7, 3, 1, 5)])
me_cube_096.use_remesh_preserve_volume = False
me_cube_096.use_remesh_preserve_attributes = False
me_cube_096.use_mirror_vertex_groups = False
me_cube_096.update()
me_cube_095 = bpy.data.meshes.new('Cube.095')
me_cube_095.from_pydata([(0.0, -1.0, -1.0), (0.0, -1.0, 0.0), (0.0, 1.0, -1.0), (0.0, 1.0, 0.0), (1.0, -1.0, -1.0), (1.0, -1.0, 0.0), (1.0, 1.0, -1.0), (1.0, 1.0, 0.0)], [], [(0, 1, 3, 2), (2, 3, 7, 6), (6, 7, 5, 4), (4, 5, 1, 0), (2, 6, 4, 0), (7, 3, 1, 5)])
me_cube_095.use_remesh_preserve_volume = False
me_cube_095.use_remesh_preserve_attributes = False
me_cube_095.use_mirror_vertex_groups = False
me_cube_095.update()
me_cube_094 = bpy.data.meshes.new('Cube.094')
me_cube_094.from_pydata([(0.3197, -0.9362, -1.0), (0.3197, -0.9362, -0.09739), (0.3197, 1.0, -1.0), (0.3197, 1.0, -0.09739), (1.0, -0.9362, -1.0), (1.0, -0.9362, -0.09739), (1.0, 1.0, -1.0), (1.0, 1.0, -0.09739)], [], [(0, 1, 3, 2), (2, 3, 7, 6), (6, 7, 5, 4), (4, 5, 1, 0), (2, 6, 4, 0), (7, 3, 1, 5)])
me_cube_094.use_remesh_preserve_volume = False
me_cube_094.use_remesh_preserve_attributes = False
me_cube_094.use_mirror_vertex_groups = False
me_cube_094.update()
me_cube_093 = bpy.data.meshes.new('Cube.093')
me_cube_093.from_pydata([(0.0, -1.0, -1.0), (0.0, -1.0, 0.0), (0.0, 0.5437, -1.0), (0.0, 0.5437, 0.0), (1.0, -1.0, -1.0), (1.0, -1.0, 0.0), (1.0, 0.5437, -1.0), (1.0, 0.5437, 0.0)], [], [(0, 1, 3, 2), (2, 3, 7, 6), (6, 7, 5, 4), (4, 5, 1, 0), (2, 6, 4, 0), (7, 3, 1, 5)])
me_cube_093.use_remesh_preserve_volume = False
me_cube_093.use_remesh_preserve_attributes = False
me_cube_093.use_mirror_vertex_groups = False
me_cube_093.update()
me_cube_092 = bpy.data.meshes.new('Cube.092')
me_cube_092.from_pydata([(0.0, 0.2584, -1.0), (0.0, 0.2584, 0.3585), (0.0, 1.0, -1.0), (0.0, 1.0, 0.3585), (1.0, 0.2584, -1.0), (1.0, 0.2584, 0.3585), (1.0, 1.0, -1.0), (1.0, 1.0, 0.3585)], [], [(0, 1, 3, 2), (2, 3, 7, 6), (6, 7, 5, 4), (4, 5, 1, 0), (2, 6, 4, 0), (7, 3, 1, 5)])
me_cube_092.use_remesh_preserve_volume = False
me_cube_092.use_remesh_preserve_attributes = False
me_cube_092.use_mirror_vertex_groups = False
me_cube_092.update()
me_cube_091 = bpy.data.meshes.new('Cube.091')
me_cube_091.from_pydata([(0.0, 0.2506, -1.0), (0.0, 0.2506, 0.0), (0.0, 1.0, -1.0), (0.0, 1.0, 0.0), (1.0, 0.2506, -1.0), (1.0, 0.2506, 0.0), (1.0, 1.0, -1.0), (1.0, 1.0, 0.0)], [], [(0, 1, 3, 2), (2, 3, 7, 6), (6, 7, 5, 4), (4, 5, 1, 0), (2, 6, 4, 0), (7, 3, 1, 5)])
me_cube_091.use_remesh_preserve_volume = False
me_cube_091.use_remesh_preserve_attributes = False
me_cube_091.use_mirror_vertex_groups = False
me_cube_091.update()
me_cube_110 = bpy.data.meshes.new('Cube.110')
me_cube_110.from_pydata([(0.0, 0.2506, -1.0), (0.0, 0.2506, 0.0), (0.0, 1.0, -1.0), (0.0, 1.0, 0.0), (1.0, 0.2506, -1.0), (1.0, 0.2506, 0.0), (1.0, 1.0, -1.0), (1.0, 1.0, 0.0)], [], [(0, 1, 3, 2), (2, 3, 7, 6), (6, 7, 5, 4), (4, 5, 1, 0), (2, 6, 4, 0), (7, 3, 1, 5)])
me_cube_110.use_remesh_preserve_volume = False
me_cube_110.use_remesh_preserve_attributes = False
me_cube_110.use_mirror_vertex_groups = False
me_cube_110.update()
me_cube_109 = bpy.data.meshes.new('Cube.109')
me_cube_109.from_pydata([(0.0, 0.2584, -1.0), (0.0, 0.2584, 0.3585), (0.0, 1.0, -1.0), (0.0, 1.0, 0.3585), (1.0, 0.2584, -1.0), (1.0, 0.2584, 0.3585), (1.0, 1.0, -1.0), (1.0, 1.0, 0.3585)], [], [(0, 1, 3, 2), (2, 3, 7, 6), (6, 7, 5, 4), (4, 5, 1, 0), (2, 6, 4, 0), (7, 3, 1, 5)])
me_cube_109.use_remesh_preserve_volume = False
me_cube_109.use_remesh_preserve_attributes = False
me_cube_109.use_mirror_vertex_groups = False
me_cube_109.update()
me_cube_108 = bpy.data.meshes.new('Cube.108')
me_cube_108.from_pydata([(0.0, -1.0, -1.0), (0.0, -1.0, 0.0), (0.0, 0.5437, -1.0), (0.0, 0.5437, 0.0), (1.0, -1.0, -1.0), (1.0, -1.0, 0.0), (1.0, 0.5437, -1.0), (1.0, 0.5437, 0.0)], [], [(0, 1, 3, 2), (2, 3, 7, 6), (6, 7, 5, 4), (4, 5, 1, 0), (2, 6, 4, 0), (7, 3, 1, 5)])
me_cube_108.materials.append(mat_material_017)
me_cube_108.use_remesh_preserve_volume = False
me_cube_108.use_remesh_preserve_attributes = False
me_cube_108.use_mirror_vertex_groups = False
me_cube_108.update()
me_cube_107 = bpy.data.meshes.new('Cube.107')
me_cube_107.from_pydata([(0.3197, -0.9362, -1.0), (0.3197, -0.9362, -0.09739), (0.3197, 1.0, -1.0), (0.3197, 1.0, -0.09739), (1.0, -0.9362, -1.0), (1.0, -0.9362, -0.09739), (1.0, 1.0, -1.0), (1.0, 1.0, -0.09739)], [], [(0, 1, 3, 2), (2, 3, 7, 6), (6, 7, 5, 4), (4, 5, 1, 0), (2, 6, 4, 0), (7, 3, 1, 5)])
me_cube_107.use_remesh_preserve_volume = False
me_cube_107.use_remesh_preserve_attributes = False
me_cube_107.use_mirror_vertex_groups = False
me_cube_107.update()
me_cube_106 = bpy.data.meshes.new('Cube.106')
me_cube_106.from_pydata([(0.0, -1.0, -1.0), (0.0, -1.0, 0.0), (0.0, 1.0, -1.0), (0.0, 1.0, 0.0), (1.0, -1.0, -1.0), (1.0, -1.0, 0.0), (1.0, 1.0, -1.0), (1.0, 1.0, 0.0)], [], [(0, 1, 3, 2), (2, 3, 7, 6), (6, 7, 5, 4), (4, 5, 1, 0), (2, 6, 4, 0), (7, 3, 1, 5)])
me_cube_106.use_remesh_preserve_volume = False
me_cube_106.use_remesh_preserve_attributes = False
me_cube_106.use_mirror_vertex_groups = False
me_cube_106.update()
me_cube_105 = bpy.data.meshes.new('Cube.105')
me_cube_105.from_pydata([(0.0, -1.0, -1.0), (0.0, -1.0, 0.2002), (0.0, 1.0, -1.0), (0.0, 1.0, 0.2002), (1.0, -1.0, -1.0), (1.0, -1.0, 0.2002), (1.0, 1.0, -1.0), (1.0, 1.0, 0.2002)], [], [(0, 1, 3, 2), (2, 3, 7, 6), (6, 7, 5, 4), (4, 5, 1, 0), (2, 6, 4, 0), (7, 3, 1, 5)])
me_cube_105.use_remesh_preserve_volume = False
me_cube_105.use_remesh_preserve_attributes = False
me_cube_105.use_mirror_vertex_groups = False
me_cube_105.update()
me_cube_104 = bpy.data.meshes.new('Cube.104')
me_cube_104.from_pydata([(0.0, -1.0, -1.0), (0.0, -1.0, 0.1149), (0.0, 1.0, -1.0), (0.0, 1.0, 0.1149), (1.0, -1.0, -1.0), (1.0, -1.0, 0.1149), (1.0, 1.0, -1.0), (1.0, 1.0, 0.1149)], [], [(0, 1, 3, 2), (2, 3, 7, 6), (6, 7, 5, 4), (4, 5, 1, 0), (2, 6, 4, 0), (7, 3, 1, 5)])
me_cube_104.use_remesh_preserve_volume = False
me_cube_104.use_remesh_preserve_attributes = False
me_cube_104.use_mirror_vertex_groups = False
me_cube_104.update()
me_cube_103 = bpy.data.meshes.new('Cube.103')
me_cube_103.from_pydata([(0.0, 0.2584, -1.0), (0.0, 0.2584, 0.3585), (0.0, 1.0, -1.0), (0.0, 1.0, 0.3585), (1.0, 0.2584, -1.0), (1.0, 0.2584, 0.3585), (1.0, 1.0, -1.0), (1.0, 1.0, 0.3585)], [], [(0, 1, 3, 2), (2, 3, 7, 6), (6, 7, 5, 4), (4, 5, 1, 0), (2, 6, 4, 0), (7, 3, 1, 5)])
me_cube_103.use_remesh_preserve_volume = False
me_cube_103.use_remesh_preserve_attributes = False
me_cube_103.use_mirror_vertex_groups = False
me_cube_103.update()
me_cube_102 = bpy.data.meshes.new('Cube.102')
me_cube_102.from_pydata([(0.3116, 0.2584, -1.0), (0.3116, 0.2584, 0.3585), (0.3116, 1.0, -1.0), (0.3116, 1.0, 0.3585), (1.0, 0.2584, -1.0), (1.0, 0.2584, 0.3585), (1.0, 1.0, -1.0), (1.0, 1.0, 0.3585)], [], [(0, 1, 3, 2), (2, 3, 7, 6), (6, 7, 5, 4), (4, 5, 1, 0), (2, 6, 4, 0), (7, 3, 1, 5)])
me_cube_102.use_remesh_preserve_volume = False
me_cube_102.use_remesh_preserve_attributes = False
me_cube_102.use_mirror_vertex_groups = False
me_cube_102.update()
me_cube_101 = bpy.data.meshes.new('Cube.101')
me_cube_101.from_pydata([(0.0, 0.2506, -1.0), (0.0, 0.2506, 0.0), (0.0, 1.0, -1.0), (0.0, 1.0, 0.0), (0.7762, 0.2506, -1.0), (0.7762, 0.2506, 0.0), (0.7762, 1.0, -1.0), (0.7762, 1.0, 0.0)], [], [(0, 1, 3, 2), (2, 3, 7, 6), (6, 7, 5, 4), (4, 5, 1, 0), (2, 6, 4, 0), (7, 3, 1, 5)])
me_cube_101.use_remesh_preserve_volume = False
me_cube_101.use_remesh_preserve_attributes = False
me_cube_101.use_mirror_vertex_groups = False
me_cube_101.update()
me_cube_120 = bpy.data.meshes.new('Cube.120')
me_cube_120.from_pydata([(0.0, 0.2506, -1.0), (0.0, 0.2506, 0.0), (0.0, 1.0, -1.0), (0.0, 1.0, 0.0), (0.7762, 0.2506, -1.0), (0.7762, 0.2506, 0.0), (0.7762, 1.0, -1.0), (0.7762, 1.0, 0.0)], [], [(0, 1, 3, 2), (2, 3, 7, 6), (6, 7, 5, 4), (4, 5, 1, 0), (2, 6, 4, 0), (7, 3, 1, 5)])
me_cube_120.use_remesh_preserve_volume = False
me_cube_120.use_remesh_preserve_attributes = False
me_cube_120.use_mirror_vertex_groups = False
me_cube_120.update()
me_cube_119 = bpy.data.meshes.new('Cube.119')
me_cube_119.from_pydata([(0.3116, 0.2584, -1.0), (0.3116, 0.2584, 0.3585), (0.3116, 1.0, -1.0), (0.3116, 1.0, 0.3585), (1.0, 0.2584, -1.0), (1.0, 0.2584, 0.3585), (1.0, 1.0, -1.0), (1.0, 1.0, 0.3585)], [], [(0, 1, 3, 2), (2, 3, 7, 6), (6, 7, 5, 4), (4, 5, 1, 0), (2, 6, 4, 0), (7, 3, 1, 5)])
me_cube_119.use_remesh_preserve_volume = False
me_cube_119.use_remesh_preserve_attributes = False
me_cube_119.use_mirror_vertex_groups = False
me_cube_119.update()
me_cube_118 = bpy.data.meshes.new('Cube.118')
me_cube_118.from_pydata([(0.0, 0.2584, -1.0), (0.0, 0.2584, 0.3585), (0.0, 1.0, -1.0), (0.0, 1.0, 0.3585), (1.0, 0.2584, -1.0), (1.0, 0.2584, 0.3585), (1.0, 1.0, -1.0), (1.0, 1.0, 0.3585)], [], [(0, 1, 3, 2), (2, 3, 7, 6), (6, 7, 5, 4), (4, 5, 1, 0), (2, 6, 4, 0), (7, 3, 1, 5)])
me_cube_118.use_remesh_preserve_volume = False
me_cube_118.use_remesh_preserve_attributes = False
me_cube_118.use_mirror_vertex_groups = False
me_cube_118.update()
me_cube_117 = bpy.data.meshes.new('Cube.117')
me_cube_117.from_pydata([(0.0, -1.0, -1.0), (0.0, -1.0, 0.1149), (0.0, 1.0, -1.0), (0.0, 1.0, 0.1149), (1.0, -1.0, -1.0), (1.0, -1.0, 0.1149), (1.0, 1.0, -1.0), (1.0, 1.0, 0.1149)], [], [(0, 1, 3, 2), (2, 3, 7, 6), (6, 7, 5, 4), (4, 5, 1, 0), (2, 6, 4, 0), (7, 3, 1, 5)])
me_cube_117.use_remesh_preserve_volume = False
me_cube_117.use_remesh_preserve_attributes = False
me_cube_117.use_mirror_vertex_groups = False
me_cube_117.update()
me_cube_116 = bpy.data.meshes.new('Cube.116')
me_cube_116.from_pydata([(0.0, -1.0, -1.0), (0.0, -1.0, 0.2002), (0.0, 1.0, -1.0), (0.0, 1.0, 0.2002), (1.0, -1.0, -1.0), (1.0, -1.0, 0.2002), (1.0, 1.0, -1.0), (1.0, 1.0, 0.2002)], [], [(0, 1, 3, 2), (2, 3, 7, 6), (6, 7, 5, 4), (4, 5, 1, 0), (2, 6, 4, 0), (7, 3, 1, 5)])
me_cube_116.use_remesh_preserve_volume = False
me_cube_116.use_remesh_preserve_attributes = False
me_cube_116.use_mirror_vertex_groups = False
me_cube_116.update()
me_cube_115 = bpy.data.meshes.new('Cube.115')
me_cube_115.from_pydata([(0.0, -1.0, -1.0), (0.0, -1.0, 0.0), (0.0, 1.0, -1.0), (0.0, 1.0, 0.0), (1.0, -1.0, -1.0), (1.0, -1.0, 0.0), (1.0, 1.0, -1.0), (1.0, 1.0, 0.0)], [], [(0, 1, 3, 2), (2, 3, 7, 6), (6, 7, 5, 4), (4, 5, 1, 0), (2, 6, 4, 0), (7, 3, 1, 5)])
me_cube_115.use_remesh_preserve_volume = False
me_cube_115.use_remesh_preserve_attributes = False
me_cube_115.use_mirror_vertex_groups = False
me_cube_115.update()
me_cube_114 = bpy.data.meshes.new('Cube.114')
me_cube_114.from_pydata([(0.3197, -0.9362, -1.0), (0.3197, -0.9362, -0.09739), (0.3197, 1.0, -1.0), (0.3197, 1.0, -0.09739), (1.0, -0.9362, -1.0), (1.0, -0.9362, -0.09739), (1.0, 1.0, -1.0), (1.0, 1.0, -0.09739)], [], [(0, 1, 3, 2), (2, 3, 7, 6), (6, 7, 5, 4), (4, 5, 1, 0), (2, 6, 4, 0), (7, 3, 1, 5)])
me_cube_114.use_remesh_preserve_volume = False
me_cube_114.use_remesh_preserve_attributes = False
me_cube_114.use_mirror_vertex_groups = False
me_cube_114.update()
me_cube_113 = bpy.data.meshes.new('Cube.113')
me_cube_113.from_pydata([(0.0, -1.0, -1.0), (0.0, -1.0, 0.0), (0.0, 0.5437, -1.0), (0.0, 0.5437, 0.0), (1.0, -1.0, -1.0), (1.0, -1.0, 0.0), (1.0, 0.5437, -1.0), (1.0, 0.5437, 0.0)], [], [(0, 1, 3, 2), (2, 3, 7, 6), (6, 7, 5, 4), (4, 5, 1, 0), (2, 6, 4, 0), (7, 3, 1, 5)])
me_cube_113.use_remesh_preserve_volume = False
me_cube_113.use_remesh_preserve_attributes = False
me_cube_113.use_mirror_vertex_groups = False
me_cube_113.update()
me_cube_112 = bpy.data.meshes.new('Cube.112')
me_cube_112.from_pydata([(0.0, 0.2584, -1.0), (0.0, 0.2584, 0.3585), (0.0, 1.0, -1.0), (0.0, 1.0, 0.3585), (1.0, 0.2584, -1.0), (1.0, 0.2584, 0.3585), (1.0, 1.0, -1.0), (1.0, 1.0, 0.3585)], [], [(0, 1, 3, 2), (2, 3, 7, 6), (6, 7, 5, 4), (4, 5, 1, 0), (2, 6, 4, 0), (7, 3, 1, 5)])
me_cube_112.use_remesh_preserve_volume = False
me_cube_112.use_remesh_preserve_attributes = False
me_cube_112.use_mirror_vertex_groups = False
me_cube_112.update()
me_cube_111 = bpy.data.meshes.new('Cube.111')
me_cube_111.from_pydata([(0.0, 0.2506, -1.0), (0.0, 0.2506, 0.0), (0.0, 1.0, -1.0), (0.0, 1.0, 0.0), (1.0, 0.2506, -1.0), (1.0, 0.2506, 0.0), (1.0, 1.0, -1.0), (1.0, 1.0, 0.0)], [], [(0, 1, 3, 2), (2, 3, 7, 6), (6, 7, 5, 4), (4, 5, 1, 0), (2, 6, 4, 0), (7, 3, 1, 5)])
me_cube_111.use_remesh_preserve_volume = False
me_cube_111.use_remesh_preserve_attributes = False
me_cube_111.use_mirror_vertex_groups = False
me_cube_111.update()

# ---- objects
ob_cube_019 = bpy.data.objects.new('Cube.019', me_cube_027)
ob_cube = bpy.data.objects.new('Cube', me_cube_001)
ob_plane = bpy.data.objects.new('Plane', me_plane)
ob_lamp = bpy.data.objects.new('Lamp', light_lamp)
ob_camera = bpy.data.objects.new('Camera', cam_camera)
ob_cube_001 = bpy.data.objects.new('Cube.001', me_cube_002)
ob_cube_002 = bpy.data.objects.new('Cube.002', me_cube_003)
ob_cube_003 = bpy.data.objects.new('Cube.003', me_cube_004)
ob_cube_004 = bpy.data.objects.new('Cube.004', me_cube_005)
ob_cube_005 = bpy.data.objects.new('Cube.005', me_cube_006)
ob_cube_006 = bpy.data.objects.new('Cube.006', me_cube_007)
ob_cube_007 = bpy.data.objects.new('Cube.007', me_cube_008)
ob_cube_008 = bpy.data.objects.new('Cube.008', me_cube_009)
ob_cube_009 = bpy.data.objects.new('Cube.009', me_cube_010)
ob_cube_011 = bpy.data.objects.new('Cube.011', me_cube_012)
ob_cube_010 = bpy.data.objects.new('Cube.010', me_cube_013)
ob_cube_020 = bpy.data.objects.new('Cube.020', me_cube_028)
ob_cube_021 = bpy.data.objects.new('Cube.021', me_cube_029)
ob_cube_022 = bpy.data.objects.new('Cube.022', me_cube_030)
ob_cube_023 = bpy.data.objects.new('Cube.023', me_cube_031)
ob_cube_024 = bpy.data.objects.new('Cube.024', me_cube_032)
ob_cube_025 = bpy.data.objects.new('Cube.025', me_cube_033)
ob_cube_026 = bpy.data.objects.new('Cube.026', me_cube_034)
ob_cube_027 = bpy.data.objects.new('Cube.027', me_cube_035)
ob_cube_028 = bpy.data.objects.new('Cube.028', me_cube_036)
ob_cube_029 = bpy.data.objects.new('Cube.029', me_cube_037)
ob_cube_030 = bpy.data.objects.new('Cube.030', me_cube_038)
ob_cube_031 = bpy.data.objects.new('Cube.031', me_cube_039)
ob_cube_032 = bpy.data.objects.new('Cube.032', me_cube_040)
ob_cube_033 = bpy.data.objects.new('Cube.033', me_cube_011)
ob_cube_034 = bpy.data.objects.new('Cube.034', me_cube_015)
ob_cube_035 = bpy.data.objects.new('Cube.035', me_cube_016)
ob_cube_036 = bpy.data.objects.new('Cube.036', me_cube_017)
ob_cube_037 = bpy.data.objects.new('Cube.037', me_cube_018)
ob_cube_038 = bpy.data.objects.new('Cube.038', me_cube_019)
ob_cube_040 = bpy.data.objects.new('Cube.040', me_cube_041)
ob_cube_039 = bpy.data.objects.new('Cube.039', me_cube_020)
ob_cube_042 = bpy.data.objects.new('Cube.042', me_cube_043)
ob_cube_041 = bpy.data.objects.new('Cube.041', me_cube_042)
ob_cube_043 = bpy.data.objects.new('Cube.043', me_cube_044)
ob_cube_044 = bpy.data.objects.new('Cube.044', me_cube_045)
ob_cube_045 = bpy.data.objects.new('Cube.045', me_cube_046)
ob_cube_046 = bpy.data.objects.new('Cube.046', me_cube_047)
ob_cube_047 = bpy.data.objects.new('Cube.047', me_cube_048)
ob_cube_048 = bpy.data.objects.new('Cube.048', me_cube_049)
ob_cube_049 = bpy.data.objects.new('Cube.049', me_cube_050)
ob_cube_050 = bpy.data.objects.new('Cube.050', me_cube_051)
ob_cube_051 = bpy.data.objects.new('Cube.051', me_cube_052)
ob_cube_052 = bpy.data.objects.new('Cube.052', me_cube_053)
ob_cube_053 = bpy.data.objects.new('Cube.053', me_cube_054)
ob_cube_054 = bpy.data.objects.new('Cube.054', me_cube_055)
ob_cube_055 = bpy.data.objects.new('Cube.055', me_cube_056)
ob_cube_056 = bpy.data.objects.new('Cube.056', me_cube_057)
ob_cube_012 = bpy.data.objects.new('Cube.012', me_cube_058)
ob_cube_014 = bpy.data.objects.new('Cube.014', me_cube_061)
ob_cube_013 = bpy.data.objects.new('Cube.013', me_cube_063)
ob_cube_015 = bpy.data.objects.new('Cube.015', me_cube_064)
ob_cube_064 = bpy.data.objects.new('Cube.064', me_cube_075)
ob_cube_063 = bpy.data.objects.new('Cube.063', me_cube_074)
ob_cube_062 = bpy.data.objects.new('Cube.062', me_cube_073)
ob_cube_061 = bpy.data.objects.new('Cube.061', me_cube_072)
ob_cube_060 = bpy.data.objects.new('Cube.060', me_cube_071)
ob_cube_059 = bpy.data.objects.new('Cube.059', me_cube_070)
ob_cube_058 = bpy.data.objects.new('Cube.058', me_cube_069)
ob_cube_057 = bpy.data.objects.new('Cube.057', me_cube_068)
ob_cube_018 = bpy.data.objects.new('Cube.018', me_cube_067)
ob_cube_017 = bpy.data.objects.new('Cube.017', me_cube_066)
ob_cube_016 = bpy.data.objects.new('Cube.016', me_cube_065)
ob_cube_065 = bpy.data.objects.new('Cube.065', me_cube_076)
ob_cube_066 = bpy.data.objects.new('Cube.066', me_cube_077)
ob_cube_067 = bpy.data.objects.new('Cube.067', me_cube_078)
ob_cube_078 = bpy.data.objects.new('Cube.078', me_cube_089)
ob_cube_077 = bpy.data.objects.new('Cube.077', me_cube_088)
ob_cube_076 = bpy.data.objects.new('Cube.076', me_cube_087)
ob_cube_075 = bpy.data.objects.new('Cube.075', me_cube_086)
ob_cube_074 = bpy.data.objects.new('Cube.074', me_cube_085)
ob_cube_073 = bpy.data.objects.new('Cube.073', me_cube_084)
ob_cube_072 = bpy.data.objects.new('Cube.072', me_cube_083)
ob_cube_071 = bpy.data.objects.new('Cube.071', me_cube_082)
ob_cube_070 = bpy.data.objects.new('Cube.070', me_cube_081)
ob_cube_069 = bpy.data.objects.new('Cube.069', me_cube_080)
ob_cube_068 = bpy.data.objects.new('Cube.068', me_cube_079)
ob_cube_088 = bpy.data.objects.new('Cube.088', me_cube_100)
ob_cube_087 = bpy.data.objects.new('Cube.087', me_cube_099)
ob_cube_086 = bpy.data.objects.new('Cube.086', me_cube_098)
ob_cube_085 = bpy.data.objects.new('Cube.085', me_cube_097)
ob_cube_084 = bpy.data.objects.new('Cube.084', me_cube_096)
ob_cube_083 = bpy.data.objects.new('Cube.083', me_cube_095)
ob_cube_082 = bpy.data.objects.new('Cube.082', me_cube_094)
ob_cube_081 = bpy.data.objects.new('Cube.081', me_cube_093)
ob_cube_080 = bpy.data.objects.new('Cube.080', me_cube_092)
ob_cube_079 = bpy.data.objects.new('Cube.079', me_cube_091)
ob_cube_098 = bpy.data.objects.new('Cube.098', me_cube_110)
ob_cube_097 = bpy.data.objects.new('Cube.097', me_cube_109)
ob_cube_096 = bpy.data.objects.new('Cube.096', me_cube_108)
ob_cube_095 = bpy.data.objects.new('Cube.095', me_cube_107)
ob_cube_094 = bpy.data.objects.new('Cube.094', me_cube_106)
ob_cube_093 = bpy.data.objects.new('Cube.093', me_cube_105)
ob_cube_092 = bpy.data.objects.new('Cube.092', me_cube_104)
ob_cube_091 = bpy.data.objects.new('Cube.091', me_cube_103)
ob_cube_090 = bpy.data.objects.new('Cube.090', me_cube_102)
ob_cube_089 = bpy.data.objects.new('Cube.089', me_cube_101)
ob_cube_108 = bpy.data.objects.new('Cube.108', me_cube_120)
ob_cube_107 = bpy.data.objects.new('Cube.107', me_cube_119)
ob_cube_106 = bpy.data.objects.new('Cube.106', me_cube_118)
ob_cube_105 = bpy.data.objects.new('Cube.105', me_cube_117)
ob_cube_104 = bpy.data.objects.new('Cube.104', me_cube_116)
ob_cube_103 = bpy.data.objects.new('Cube.103', me_cube_115)
ob_cube_102 = bpy.data.objects.new('Cube.102', me_cube_114)
ob_cube_101 = bpy.data.objects.new('Cube.101', me_cube_113)
ob_cube_100 = bpy.data.objects.new('Cube.100', me_cube_112)
ob_cube_099 = bpy.data.objects.new('Cube.099', me_cube_111)

# ---- transforms, parenting, visibility, modifiers, constraints
ob_cube_019.location = (8.0, -10.04, 0.54)
ob_cube_019.scale = (1.0, 1.0, 0.5)
ob_cube_019.lineart.crease_threshold = 0.0
ob_cube.location = (5.0, 3.0, 0.0)
ob_cube.scale = (1.0, 2.0, 0.04)
ob_cube.lineart.crease_threshold = 0.0
ob_plane.location = (2.405, -1.347, 0.0)
ob_plane.scale = (5.936, 13.38, 6.691)
ob_plane.lineart.crease_threshold = 0.0
ob_lamp.location = (4.076, 1.005, 5.904)
ob_lamp.rotation_euler = (0.6503, 0.05522, 1.866)
ob_lamp.lock_rotations_4d = False
ob_lamp.empty_display_type = 'ARROWS'
ob_lamp.color = (0.0, 0.0, 0.0, 0.0)
ob_lamp.lineart.crease_threshold = 0.0
ob_camera.location = (7.481, -6.508, 5.344)
ob_camera.rotation_euler = (1.109, 0.0, 0.8149)
ob_camera.lock_rotations_4d = False
ob_camera.empty_display_type = 'ARROWS'
ob_camera.color = (0.0, 0.0, 0.0, 0.0)
ob_camera.display_type = 'WIRE'
ob_camera.lineart.crease_threshold = 0.0
ob_cube_001.location = (5.0, -2.0, 0.0)
ob_cube_001.scale = (1.0, 2.0, 0.04)
ob_cube_001.lineart.crease_threshold = 0.0
ob_cube_002.location = (5.0, -7.0, 0.0)
ob_cube_002.scale = (1.0, 2.0, 0.04)
ob_cube_002.lineart.crease_threshold = 0.0
ob_cube_003.location = (5.0, 8.0, 0.0)
ob_cube_003.scale = (1.0, 2.0, 0.04)
ob_cube_003.lineart.crease_threshold = 0.0
ob_cube_004.location = (8.0, 0.0, 0.0)
ob_cube_004.scale = (1.0, 13.92, 0.04)
ob_cube_004.lineart.crease_threshold = 0.0
ob_cube_005.location = (2.0, 8.0, 0.0)
ob_cube_005.scale = (1.0, 2.0, 0.04)
ob_cube_005.lineart.crease_threshold = 0.0
ob_cube_006.location = (0.0, -1.0, 0.0)
ob_cube_006.scale = (2.0, 6.0, 0.04)
ob_cube_006.lineart.crease_threshold = 0.0
ob_cube_007.location = (2.0, -10.0, 0.0)
ob_cube_007.scale = (1.0, 2.0, 0.04)
ob_cube_007.lineart.crease_threshold = 0.0
ob_cube_008.location = (-1.0, -10.0, 0.0)
ob_cube_008.scale = (1.0, 2.0, 0.04)
ob_cube_008.lineart.crease_threshold = 0.0
ob_cube_009.location = (2.648, -14.0, 0.8562)
ob_cube_009.rotation_euler = (0.0, -0.0, 1.571)
ob_cube_009.scale = (1.0, 8.352, 0.04)
ob_cube_009.lineart.crease_threshold = 0.0
ob_cube_011.location = (0.648, 11.84, 0.0)
ob_cube_011.rotation_euler = (0.0, -0.0, 1.571)
ob_cube_011.scale = (1.0, 8.352, 0.04)
ob_cube_011.lineart.crease_threshold = 0.0
ob_cube_010.location = (-4.0, 0.0, 0.0)
ob_cube_010.scale = (1.0, 13.92, 0.04)
ob_cube_010.lineart.crease_threshold = 0.0
ob_cube_020.location = (8.0, -8.045, 1.04)
ob_cube_020.lineart.crease_threshold = 0.0
ob_cube_021.location = (8.0, -6.045, 0.54)
ob_cube_021.scale = (1.0, 1.0, 0.5)
ob_cube_021.lineart.crease_threshold = 0.0
ob_cube_022.location = (8.0, -4.045, 1.04)
ob_cube_022.lineart.crease_threshold = 0.0
ob_cube_023.location = (8.0, -2.045, 0.54)
ob_cube_023.scale = (1.0, 1.0, 0.5)
ob_cube_023.lineart.crease_threshold = 0.0
ob_cube_024.location = (8.0, -0.04483, 1.04)
ob_cube_024.lineart.crease_threshold = 0.0
ob_cube_025.location = (8.0, 1.955, 0.54)
ob_cube_025.scale = (1.0, 1.0, 0.5)
ob_cube_025.lineart.crease_threshold = 0.0
ob_cube_026.location = (8.0, 3.955, 1.04)
ob_cube_026.lineart.crease_threshold = 0.0
ob_cube_027.location = (8.0, 5.955, 0.54)
ob_cube_027.scale = (1.0, 1.0, 0.5)
ob_cube_027.lineart.crease_threshold = 0.0
ob_cube_028.location = (8.0, 7.955, 1.04)
ob_cube_028.lineart.crease_threshold = 0.0
ob_cube_029.location = (8.0, 9.955, 0.54)
ob_cube_029.scale = (1.0, 1.0, 0.5)
ob_cube_029.lineart.crease_threshold = 0.0
ob_cube_030.location = (8.0, 11.96, 1.04)
ob_cube_030.lineart.crease_threshold = 0.0
ob_cube_031.location = (8.0, -14.04, 0.54)
ob_cube_031.scale = (1.0, 1.0, 0.5)
ob_cube_031.lineart.crease_threshold = 0.0
ob_cube_032.location = (8.0, -12.04, 1.04)
ob_cube_032.lineart.crease_threshold = 0.0
ob_cube_033.location = (4.5, 8.015, 0.54)
ob_cube_033.scale = (1.0, 0.42, 0.5)
ob_cube_033.lineart.crease_threshold = 0.0
ob_cube_034.location = (4.9, 6.955, 0.29)
ob_cube_034.scale = (0.6, 0.64, 0.25)
ob_cube_034.lineart.crease_threshold = 0.0
ob_cube_035.location = (4.5, 4.015, 0.54)
ob_cube_035.scale = (0.5, 0.462, 0.5)
ob_cube_035.lineart.crease_threshold = 0.0
ob_cube_036.location = (5.0, 4.015, 0.54)
ob_cube_036.scale = (0.5, 0.42, 0.5)
ob_cube_036.lineart.crease_threshold = 0.0
ob_cube_037.location = (4.5, 3.015, 0.39)
ob_cube_037.scale = (0.5, 0.42, 0.35)
ob_cube_037.lineart.crease_threshold = 0.0
ob_cube_038.location = (5.0, 2.952, 0.54)
ob_cube_038.scale = (0.5, 0.504, 0.5)
ob_cube_038.lineart.crease_threshold = 0.0
ob_cube_040.location = (4.5, 2.334, 0.54)
ob_cube_040.scale = (0.5, 0.2089, 0.5)
ob_cube_040.lineart.crease_threshold = 0.0
ob_cube_039.location = (5.0, 2.015, 0.54)
ob_cube_039.scale = (0.5, 0.42, 0.5)
ob_cube_039.lineart.crease_threshold = 0.0
ob_cube_042.location = (5.1, -0.9848, 0.54)
ob_cube_042.scale = (0.4, 0.42, 0.5)
ob_cube_042.lineart.crease_threshold = 0.0
ob_cube_041.location = (4.5, -1.657, 0.54)
ob_cube_041.scale = (0.5, 1.092, 0.5)
ob_cube_041.lineart.crease_threshold = 0.0
ob_cube_043.location = (4.5, 1.804, 0.54)
ob_cube_043.scale = (0.5, 0.2089, 0.5)
ob_cube_043.lineart.crease_threshold = 0.0
ob_cube_044.location = (1.9, 6.955, 0.29)
ob_cube_044.scale = (0.6, 0.64, 0.25)
ob_cube_044.lineart.crease_threshold = 0.0
ob_cube_045.location = (5.0, -1.867, 0.54)
ob_cube_045.scale = (0.5, 0.42, 0.5)
ob_cube_045.lineart.crease_threshold = 0.0
ob_cube_046.location = (5.0, 3.681, 0.54)
ob_cube_046.scale = (0.5, 0.42, 0.5)
ob_cube_046.lineart.crease_threshold = 0.0
ob_cube_047.location = (5.0, 3.35, 0.54)
ob_cube_047.scale = (0.5, 0.42, 0.5)
ob_cube_047.lineart.crease_threshold = 0.0
ob_cube_048.location = (4.5, 3.634, 0.54)
ob_cube_048.scale = (0.5, 0.462, 0.5)
ob_cube_048.lineart.crease_threshold = 0.0
ob_cube_049.location = (4.614, 2.987, 0.54)
ob_cube_049.scale = (0.5, 0.7105, 0.5)
ob_cube_049.lineart.crease_threshold = 0.0
ob_cube_050.location = (1.9, 7.207, 0.29)
ob_cube_050.scale = (0.6, 0.64, 0.25)
ob_cube_050.lineart.crease_threshold = 0.0
ob_cube_051.location = (1.9, 7.459, 0.29)
ob_cube_051.scale = (0.6, 0.64, 0.25)
ob_cube_051.lineart.crease_threshold = 0.0
ob_cube_052.location = (1.273, 6.955, 0.29)
ob_cube_052.scale = (0.3, 0.64, 0.25)
ob_cube_052.lineart.crease_threshold = 0.0
ob_cube_053.location = (0.6495, 6.955, 0.29)
ob_cube_053.scale = (0.6, 0.64, 0.25)
ob_cube_053.lineart.crease_threshold = 0.0
ob_cube_054.location = (1.273, 7.235, 0.29)
ob_cube_054.scale = (0.6, 0.64, 0.25)
ob_cube_054.lineart.crease_threshold = 0.0
ob_cube_055.location = (0.6495, 7.235, 0.29)
ob_cube_055.scale = (0.6, 0.64, 0.25)
ob_cube_055.lineart.crease_threshold = 0.0
ob_cube_056.location = (1.573, 6.955, 0.29)
ob_cube_056.scale = (0.3, 0.64, 0.25)
ob_cube_056.lineart.crease_threshold = 0.0
ob_cube_012.location = (0.9578, -3.894, 1.72)
ob_cube_012.rotation_euler = (0.0, -0.0, 0.7854)
ob_cube_012.scale = (0.3678, 0.3678, 1.676)
ob_cube_012.lineart.crease_threshold = 0.0
ob_cube_014.location = (0.281, -0.485, 1.72)
ob_cube_014.rotation_euler = (0.0, -0.0, 0.7854)
ob_cube_014.scale = (0.3678, 0.3678, 1.676)
ob_cube_014.lineart.crease_threshold = 0.0
ob_cube_013.location = (0.9578, 2.666, 1.72)
ob_cube_013.rotation_euler = (0.0, -0.0, 0.7854)
ob_cube_013.scale = (0.3678, 0.3678, 1.676)
ob_cube_013.lineart.crease_threshold = 0.0
ob_cube_015.location = (0.648, 11.84, 0.3826)
ob_cube_015.rotation_euler = (0.0, -0.0, 1.571)
ob_cube_015.scale = (1.0, 8.352, 0.04)
ob_cube_015.lineart.crease_threshold = 0.0
ob_cube_064.location = (-5.025, -10.04, 0.54)
ob_cube_064.scale = (1.0, 1.0, 0.5)
ob_cube_064.lineart.crease_threshold = 0.0
ob_cube_063.location = (-5.025, -8.045, 1.04)
ob_cube_063.lineart.crease_threshold = 0.0
ob_cube_062.location = (-5.025, -6.045, 0.54)
ob_cube_062.scale = (1.0, 1.0, 0.5)
ob_cube_062.lineart.crease_threshold = 0.0
ob_cube_061.location = (-5.025, -4.045, 1.04)
ob_cube_061.lineart.crease_threshold = 0.0
ob_cube_060.location = (-5.025, -2.045, 0.54)
ob_cube_060.scale = (1.0, 1.0, 0.5)
ob_cube_060.lineart.crease_threshold = 0.0
ob_cube_059.location = (-5.025, -0.04483, 1.04)
ob_cube_059.lineart.crease_threshold = 0.0
ob_cube_058.location = (-5.025, 1.955, 0.54)
ob_cube_058.scale = (1.0, 1.0, 0.5)
ob_cube_058.lineart.crease_threshold = 0.0
ob_cube_057.location = (-5.025, 3.955, 1.04)
ob_cube_057.lineart.crease_threshold = 0.0
ob_cube_018.location = (-5.025, 5.955, 0.54)
ob_cube_018.scale = (1.0, 1.0, 0.5)
ob_cube_018.lineart.crease_threshold = 0.0
ob_cube_017.location = (-5.025, -14.04, 0.54)
ob_cube_017.scale = (1.0, 1.0, 0.5)
ob_cube_017.lineart.crease_threshold = 0.0
ob_cube_016.location = (-5.025, -12.04, 1.04)
ob_cube_016.lineart.crease_threshold = 0.0
ob_cube_065.location = (2.648, -14.0, 0.0)
ob_cube_065.rotation_euler = (0.0, -0.0, 1.571)
ob_cube_065.scale = (1.0, 8.352, 0.04)
ob_cube_065.lineart.crease_threshold = 0.0
ob_cube_066.location = (5.0, -3.169, 0.54)
ob_cube_066.scale = (0.5, 0.42, 0.5)
ob_cube_066.lineart.crease_threshold = 0.0
ob_cube_067.location = (4.557, -3.169, 0.3014)
ob_cube_067.scale = (0.5, 0.42, 0.2614)
ob_cube_067.lineart.crease_threshold = 0.0
ob_cube_078.location = (4.5, -5.967, 0.54)
ob_cube_078.scale = (0.5, 0.462, 0.5)
ob_cube_078.lineart.crease_threshold = 0.0
ob_cube_077.location = (5.0, -5.967, 0.54)
ob_cube_077.scale = (0.5, 0.42, 0.5)
ob_cube_077.lineart.crease_threshold = 0.0
ob_cube_076.location = (4.5, -6.967, 0.39)
ob_cube_076.scale = (0.5, 0.42, 0.35)
ob_cube_076.lineart.crease_threshold = 0.0
ob_cube_075.location = (5.0, -7.031, 0.54)
ob_cube_075.scale = (0.5, 0.504, 0.5)
ob_cube_075.lineart.crease_threshold = 0.0
ob_cube_074.location = (5.0, -7.967, 0.54)
ob_cube_074.scale = (0.5, 0.42, 0.5)
ob_cube_074.lineart.crease_threshold = 0.0
ob_cube_073.location = (4.5, -7.649, 0.54)
ob_cube_073.scale = (0.5, 0.2089, 0.5)
ob_cube_073.lineart.crease_threshold = 0.0
ob_cube_072.location = (4.5, -8.178, 0.54)
ob_cube_072.scale = (0.5, 0.2089, 0.5)
ob_cube_072.lineart.crease_threshold = 0.0
ob_cube_071.location = (5.0, -6.301, 0.54)
ob_cube_071.scale = (0.5, 0.42, 0.5)
ob_cube_071.lineart.crease_threshold = 0.0
ob_cube_070.location = (5.0, -6.632, 0.54)
ob_cube_070.scale = (0.5, 0.42, 0.5)
ob_cube_070.lineart.crease_threshold = 0.0
ob_cube_069.location = (4.5, -6.348, 0.54)
ob_cube_069.scale = (0.5, 0.462, 0.5)
ob_cube_069.lineart.crease_threshold = 0.0
ob_cube_068.location = (4.614, -6.995, 0.54)
ob_cube_068.scale = (0.5, 0.7105, 0.5)
ob_cube_068.lineart.crease_threshold = 0.0
ob_cube_088.location = (4.5, -9.322, 0.7248)
ob_cube_088.scale = (0.5, 0.462, 0.8445)
ob_cube_088.lineart.crease_threshold = 0.0
ob_cube_087.location = (5.0, -9.605, 0.7248)
ob_cube_087.scale = (0.5, 0.42, 0.8445)
ob_cube_087.lineart.crease_threshold = 0.0
ob_cube_086.location = (5.0, -9.274, 0.7248)
ob_cube_086.scale = (0.5, 0.42, 0.8445)
ob_cube_086.lineart.crease_threshold = 0.0
ob_cube_085.location = (4.5, -11.15, 0.7248)
ob_cube_085.scale = (0.5, 0.2089, 0.8445)
ob_cube_085.lineart.crease_threshold = 0.0
ob_cube_084.location = (4.5, -10.62, 0.7248)
ob_cube_084.scale = (0.5, 0.2089, 0.8445)
ob_cube_084.lineart.crease_threshold = 0.0
ob_cube_083.location = (5.0, -10.94, 0.7248)
ob_cube_083.scale = (0.5, 0.42, 0.8445)
ob_cube_083.lineart.crease_threshold = 0.0
ob_cube_082.location = (5.0, -10.0, 0.7248)
ob_cube_082.scale = (0.5, 0.504, 0.8445)
ob_cube_082.lineart.crease_threshold = 0.0
ob_cube_081.location = (4.5, -9.941, 0.4715)
ob_cube_081.scale = (0.5, 0.42, 0.5911)
ob_cube_081.lineart.crease_threshold = 0.0
ob_cube_080.location = (5.0, -8.941, 0.7248)
ob_cube_080.scale = (0.5, 0.42, 0.8445)
ob_cube_080.lineart.crease_threshold = 0.0
ob_cube_079.location = (4.5, -8.941, 0.7248)
ob_cube_079.scale = (0.5, 0.462, 0.8445)
ob_cube_079.lineart.crease_threshold = 0.0
ob_cube_098.location = (1.511, -8.941, 0.7248)
ob_cube_098.scale = (0.5, 0.462, 0.8445)
ob_cube_098.lineart.crease_threshold = 0.0
ob_cube_097.location = (2.011, -8.941, 0.7248)
ob_cube_097.scale = (0.5, 0.42, 0.8445)
ob_cube_097.lineart.crease_threshold = 0.0
ob_cube_096.location = (1.511, -9.941, 0.4715)
ob_cube_096.scale = (0.5, 0.42, 0.5911)
ob_cube_096.lineart.crease_threshold = 0.0
ob_cube_095.location = (2.011, -10.0, 0.7248)
ob_cube_095.scale = (0.5, 0.504, 0.8445)
ob_cube_095.lineart.crease_threshold = 0.0
ob_cube_094.location = (2.011, -10.94, 0.7248)
ob_cube_094.scale = (0.5, 0.42, 0.8445)
ob_cube_094.lineart.crease_threshold = 0.0
ob_cube_093.location = (1.511, -10.62, 0.7248)
ob_cube_093.scale = (0.5, 0.2089, 0.8445)
ob_cube_093.lineart.crease_threshold = 0.0
ob_cube_092.location = (1.511, -11.15, 0.7248)
ob_cube_092.scale = (0.5, 0.2089, 0.8445)
ob_cube_092.lineart.crease_threshold = 0.0
ob_cube_091.location = (2.011, -9.274, 0.7248)
ob_cube_091.scale = (0.5, 0.42, 0.8445)
ob_cube_091.lineart.crease_threshold = 0.0
ob_cube_090.location = (2.011, -9.605, 0.7248)
ob_cube_090.scale = (0.5, 0.42, 0.8445)
ob_cube_090.lineart.crease_threshold = 0.0
ob_cube_089.location = (1.511, -9.322, 0.7248)
ob_cube_089.scale = (0.5, 0.462, 0.8445)
ob_cube_089.lineart.crease_threshold = 0.0
ob_cube_108.location = (-1.477, -9.322, 0.7248)
ob_cube_108.scale = (0.5, 0.462, 0.8445)
ob_cube_108.lineart.crease_threshold = 0.0
ob_cube_107.location = (-0.9766, -9.605, 0.7248)
ob_cube_107.scale = (0.5, 0.42, 0.8445)
ob_cube_107.lineart.crease_threshold = 0.0
ob_cube_106.location = (-0.9766, -9.274, 0.7248)
ob_cube_106.scale = (0.5, 0.42, 0.8445)
ob_cube_106.lineart.crease_threshold = 0.0
ob_cube_105.location = (-1.477, -11.15, 0.7248)
ob_cube_105.scale = (0.5, 0.2089, 0.8445)
ob_cube_105.lineart.crease_threshold = 0.0
ob_cube_104.location = (-1.477, -10.62, 0.7248)
ob_cube_104.scale = (0.5, 0.2089, 0.8445)
ob_cube_104.lineart.crease_threshold = 0.0
ob_cube_103.location = (-0.9766, -10.94, 0.7248)
ob_cube_103.scale = (0.5, 0.42, 0.8445)
ob_cube_103.lineart.crease_threshold = 0.0
ob_cube_102.location = (-0.9766, -10.0, 0.7248)
ob_cube_102.scale = (0.5, 0.504, 0.8445)
ob_cube_102.lineart.crease_threshold = 0.0
ob_cube_101.location = (-1.477, -9.941, 0.4715)
ob_cube_101.scale = (0.5, 0.42, 0.5911)
ob_cube_101.lineart.crease_threshold = 0.0
ob_cube_100.location = (-0.9766, -8.941, 0.7248)
ob_cube_100.scale = (0.5, 0.42, 0.8445)
ob_cube_100.lineart.crease_threshold = 0.0
ob_cube_099.location = (-1.477, -8.941, 0.7248)
ob_cube_099.scale = (0.5, 0.462, 0.8445)
ob_cube_099.lineart.crease_threshold = 0.0

# ---- collection membership
col_collection_1.objects.link(ob_cube_019)
col_collection_1.objects.link(ob_cube)
col_collection_1.objects.link(ob_plane)
col_collection_1.objects.link(ob_lamp)
col_collection_1.objects.link(ob_camera)
col_collection_1.objects.link(ob_cube_001)
col_collection_1.objects.link(ob_cube_002)
col_collection_1.objects.link(ob_cube_003)
col_collection_1.objects.link(ob_cube_004)
col_collection_1.objects.link(ob_cube_005)
col_collection_1.objects.link(ob_cube_006)
col_collection_1.objects.link(ob_cube_007)
col_collection_1.objects.link(ob_cube_008)
col_collection_1.objects.link(ob_cube_009)
col_collection_1.objects.link(ob_cube_011)
col_collection_1.objects.link(ob_cube_010)
col_collection_1.objects.link(ob_cube_020)
col_collection_1.objects.link(ob_cube_021)
col_collection_1.objects.link(ob_cube_022)
col_collection_1.objects.link(ob_cube_023)
col_collection_1.objects.link(ob_cube_024)
col_collection_1.objects.link(ob_cube_025)
col_collection_1.objects.link(ob_cube_026)
col_collection_1.objects.link(ob_cube_027)
col_collection_1.objects.link(ob_cube_028)
col_collection_1.objects.link(ob_cube_029)
col_collection_1.objects.link(ob_cube_030)
col_collection_1.objects.link(ob_cube_031)
col_collection_1.objects.link(ob_cube_032)
col_collection_1.objects.link(ob_cube_033)
col_collection_1.objects.link(ob_cube_034)
col_collection_1.objects.link(ob_cube_035)
col_collection_1.objects.link(ob_cube_036)
col_collection_1.objects.link(ob_cube_037)
col_collection_1.objects.link(ob_cube_038)
col_collection_1.objects.link(ob_cube_040)
col_collection_1.objects.link(ob_cube_039)
col_collection_1.objects.link(ob_cube_042)
col_collection_1.objects.link(ob_cube_041)
col_collection_1.objects.link(ob_cube_043)
col_collection_1.objects.link(ob_cube_044)
col_collection_1.objects.link(ob_cube_045)
col_collection_1.objects.link(ob_cube_046)
col_collection_1.objects.link(ob_cube_047)
col_collection_1.objects.link(ob_cube_048)
col_collection_1.objects.link(ob_cube_049)
col_collection_1.objects.link(ob_cube_050)
col_collection_1.objects.link(ob_cube_051)
col_collection_1.objects.link(ob_cube_052)
col_collection_1.objects.link(ob_cube_053)
col_collection_1.objects.link(ob_cube_054)
col_collection_1.objects.link(ob_cube_055)
col_collection_1.objects.link(ob_cube_056)
col_collection_1.objects.link(ob_cube_012)
col_collection_1.objects.link(ob_cube_014)
col_collection_1.objects.link(ob_cube_013)
col_collection_1.objects.link(ob_cube_015)
col_collection_1.objects.link(ob_cube_064)
col_collection_1.objects.link(ob_cube_063)
col_collection_1.objects.link(ob_cube_062)
col_collection_1.objects.link(ob_cube_061)
col_collection_1.objects.link(ob_cube_060)
col_collection_1.objects.link(ob_cube_059)
col_collection_1.objects.link(ob_cube_058)
col_collection_1.objects.link(ob_cube_057)
col_collection_1.objects.link(ob_cube_018)
col_collection_1.objects.link(ob_cube_017)
col_collection_1.objects.link(ob_cube_016)
col_collection_1.objects.link(ob_cube_065)
col_collection_1.objects.link(ob_cube_066)
col_collection_1.objects.link(ob_cube_067)
col_collection_1.objects.link(ob_cube_078)
col_collection_1.objects.link(ob_cube_077)
col_collection_1.objects.link(ob_cube_076)
col_collection_1.objects.link(ob_cube_075)
col_collection_1.objects.link(ob_cube_074)
col_collection_1.objects.link(ob_cube_073)
col_collection_1.objects.link(ob_cube_072)
col_collection_1.objects.link(ob_cube_071)
col_collection_1.objects.link(ob_cube_070)
col_collection_1.objects.link(ob_cube_069)
col_collection_1.objects.link(ob_cube_068)
col_collection_1.objects.link(ob_cube_088)
col_collection_1.objects.link(ob_cube_087)
col_collection_1.objects.link(ob_cube_086)
col_collection_1.objects.link(ob_cube_085)
col_collection_1.objects.link(ob_cube_084)
col_collection_1.objects.link(ob_cube_083)
col_collection_1.objects.link(ob_cube_082)
col_collection_1.objects.link(ob_cube_081)
col_collection_1.objects.link(ob_cube_080)
col_collection_1.objects.link(ob_cube_079)
col_collection_1.objects.link(ob_cube_098)
col_collection_1.objects.link(ob_cube_097)
col_collection_1.objects.link(ob_cube_096)
col_collection_1.objects.link(ob_cube_095)
col_collection_1.objects.link(ob_cube_094)
col_collection_1.objects.link(ob_cube_093)
col_collection_1.objects.link(ob_cube_092)
col_collection_1.objects.link(ob_cube_091)
col_collection_1.objects.link(ob_cube_090)
col_collection_1.objects.link(ob_cube_089)
col_collection_1.objects.link(ob_cube_108)
col_collection_1.objects.link(ob_cube_107)
col_collection_1.objects.link(ob_cube_106)
col_collection_1.objects.link(ob_cube_105)
col_collection_1.objects.link(ob_cube_104)
col_collection_1.objects.link(ob_cube_103)
col_collection_1.objects.link(ob_cube_102)
col_collection_1.objects.link(ob_cube_101)
col_collection_1.objects.link(ob_cube_100)
col_collection_1.objects.link(ob_cube_099)

# ---- scene / render settings (as saved in the file)
scene.camera = ob_camera
scene.frame_start = 1; scene.frame_end = 250; scene.frame_set(1)
scene.render.engine = 'BLENDER_EEVEE_NEXT'
scene.render.resolution_percentage = 50
scene.render.dither_intensity = 0.0
scene.cycles.use_denoising = False
scene.cycles.samples = 128
scene.cycles.sampling_pattern = 'TABULATED_SOBOL'
scene.cycles.light_sampling_threshold = 0.0
scene.cycles.use_adaptive_sampling = False
scene.cycles.use_light_tree = False
scene.cycles.blur_glossy = 0.0
scene.cycles.sample_clamp_indirect = 0.0
scene.view_settings.view_transform = 'Standard'
bpy.context.view_layer.update()
